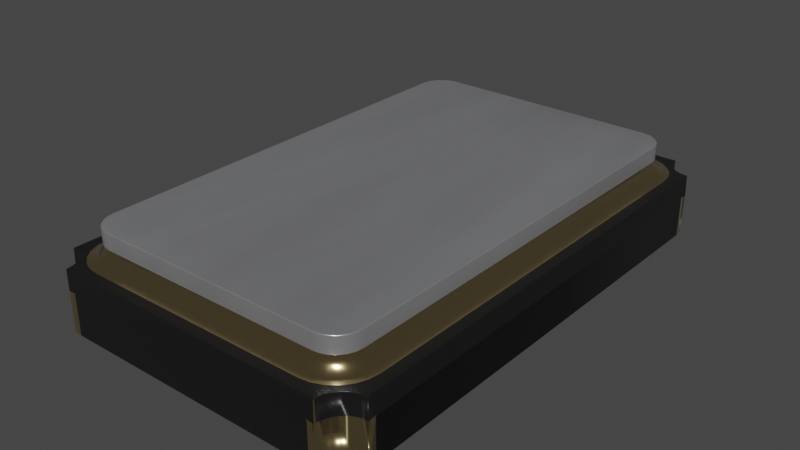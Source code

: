 # Source: XTAL_ABM3BAIG-8.000MHZ-1Z-T.blend  (saved by Blender 3.2.14; exported with 4.5.12 LTS)
import bpy
from mathutils import Matrix  # noqa: F401  (used for matrix-valued properties, if any)

bpy.ops.wm.read_factory_settings(use_empty=True)
scene = bpy.context.scene
scene.name = 'Scene'

# ---- collections
col_collection = bpy.data.collections.new('Collection'); scene.collection.children.link(col_collection)

# ---- materials (node trees are filled in below, after node groups)
mat_metal_goldpins_1 = bpy.data.materials.new('metal_goldpins_1')
mat_metal_goldpins_1.alpha_threshold = 0.0
mat_metal_goldpins_1.use_transparent_shadow = False
mat_metal_goldpins_1.preview_render_type = 'CUBE'
mat_metal_goldpins_1.diffuse_color = (0.5, 0.4018, 0.08046, 1.0)
mat_metal_goldpins_1.specular_color = (0.01, 0.05, 0.01)
mat_metal_goldpins_1.roughness = 0.5
mat_plastic_chip = bpy.data.materials.new('plastic_chip')
mat_plastic_chip.use_transparent_shadow = False
mat_plastic_chip.preview_render_type = 'CUBE'
mat_metal_pins = bpy.data.materials.new('metal_pins')
mat_metal_pins.use_transparent_shadow = False
mat_metal_pins.preview_render_type = 'CUBE'

# ---- node groups
ng_auto_smooth = bpy.data.node_groups.new('Auto Smooth', 'GeometryNodeTree')
_s = ng_auto_smooth.interface.new_socket(name='Geometry', in_out='OUTPUT', socket_type='NodeSocketGeometry')
_s = ng_auto_smooth.interface.new_socket(name='Geometry', in_out='INPUT', socket_type='NodeSocketGeometry')
_s = ng_auto_smooth.interface.new_socket(name='Angle', in_out='INPUT', socket_type='NodeSocketFloat')
_s.subtype = 'ANGLE'
_s.min_value = 0.0
_s.max_value = 3.142
ng_auto_smooth.is_modifier = True
_N = ng_auto_smooth.nodes; _L = ng_auto_smooth.links
n0 = _N.new('NodeGroupOutput'); n0.name = 'Group Output'; n0.location = (480, -100)
n1 = _N.new('NodeGroupInput'); n1.name = 'Group Input'; n1.location = (-420, -300)
n2 = _N.new('NodeGroupInput'); n2.name = 'Group Input.001'; n2.location = (-60, -100)
n3 = _N.new('GeometryNodeSetShadeSmooth'); n3.name = 'Set Shade Smooth'; n3.location = (120, -100)
n3.domain = 'EDGE'
n4 = _N.new('GeometryNodeSetShadeSmooth'); n4.name = 'Set Shade Smooth.001'; n4.location = (300, -100)
n5 = _N.new('GeometryNodeInputMeshEdgeAngle'); n5.name = 'Edge Angle'; n5.location = (-420, -220)
n6 = _N.new('GeometryNodeInputEdgeSmooth'); n6.name = 'Is Edge Smooth'; n6.location = (-60, -160)
n7 = _N.new('GeometryNodeInputShadeSmooth'); n7.name = 'Is Face Smooth'; n7.location = (-240, -340)
n8 = _N.new('FunctionNodeBooleanMath'); n8.name = 'Boolean Math'; n8.location = (-60, -220)
n9 = _N.new('FunctionNodeCompare'); n9.name = 'Compare'; n9.location = (-240, -180)
n9.operation = 'LESS_EQUAL'
_L.new(n5.outputs[0], n9.inputs[0])
_L.new(n4.outputs[0], n0.inputs[0])
_L.new(n1.outputs[1], n9.inputs[1])
_L.new(n9.outputs[0], n8.inputs[0])
_L.new(n7.outputs[0], n8.inputs[1])
_L.new(n2.outputs[0], n3.inputs[0])
_L.new(n6.outputs[0], n3.inputs[1])
_L.new(n3.outputs[0], n4.inputs[0])
_L.new(n8.outputs[0], n3.inputs[2])
n0.is_active_output = True

# ---- material node trees
mat_metal_goldpins_1.use_nodes = True; mat_metal_goldpins_1.node_tree.nodes.clear()
_N = mat_metal_goldpins_1.node_tree.nodes; _L = mat_metal_goldpins_1.node_tree.links
n0 = _N.new('ShaderNodeOutputMaterial'); n0.name = 'Material Output'; n0.location = (398, 300)
n1 = _N.new('ShaderNodeBsdfPrincipled'); n1.name = 'Principled BSDF'; n1.location = (108, 300)
n1.distribution = 'GGX'
n1.subsurface_method = 'BURLEY'
n1.inputs[1].default_value = 1.0
n1.inputs[2].default_value = 0.1841
n1.inputs[3].default_value = 1.45
n1.inputs[8].default_value = 1.0
n1.inputs[10].default_value = 0.02727
n1.inputs[13].default_value = 0.475
n1.inputs[20].default_value = 0.2891
n1.inputs[24].default_value = 0.03545
n1.inputs[27].default_value = (0.0, 0.0, 0.0, 1.0)
n1.inputs[28].default_value = 1.0
n2 = _N.new('ShaderNodeMapping'); n2.name = 'Mapping'; n2.location = (-783, 233)
n2.vector_type = 'VECTOR'
n2.inputs[3].default_value = (29.8, 40.0, 1.0)
n3 = _N.new('ShaderNodeTexCoord'); n3.name = 'Texture Coordinate'; n3.location = (-1071, 295)
n4 = _N.new('ShaderNodeTexNoise'); n4.name = 'Noise Texture'; n4.location = (-553, 188)
n4.inputs[3].default_value = 13.2
n4.inputs[4].default_value = 0.8833
n4.inputs[8].default_value = 4.0
n5 = _N.new('ShaderNodeValToRGB'); n5.name = 'ColorRamp'; n5.location = (-286, 264)
while len(n5.color_ramp.elements) > 1: n5.color_ramp.elements.remove(n5.color_ramp.elements[-1])
n5.color_ramp.elements[0].position = 0.3295; n5.color_ramp.elements[0].color = (0.9756, 0.7616, 0.4151, 1.0)
_e = n5.color_ramp.elements.new(0.8); _e.color = (0.2997, 0.2211, 0.05513, 1.0)
n6 = _N.new('ShaderNodeMix'); n6.name = 'Mix'; n6.location = (-62, 180)
n6.data_type = 'RGBA'
n6.inputs[0].default_value = 0.02727
n6.inputs[7].default_value = (0.5518, 0.2626, 0.03915, 1.0)
_L.new(n1.outputs[0], n0.inputs[0])
_L.new(n2.outputs[0], n4.inputs[0])
_L.new(n3.outputs[0], n2.inputs[0])
_L.new(n4.outputs[0], n5.inputs[0])
_L.new(n5.outputs[0], n6.inputs[6])
_L.new(n6.outputs[2], n1.inputs[0])
n0.is_active_output = True
mat_plastic_chip.use_nodes = True; mat_plastic_chip.node_tree.nodes.clear()
_N = mat_plastic_chip.node_tree.nodes; _L = mat_plastic_chip.node_tree.links
n0 = _N.new('ShaderNodeBsdfPrincipled'); n0.name = 'Principled BSDF'; n0.location = (10, 300)
n0.distribution = 'GGX'
n0.subsurface_method = 'BURLEY'
n0.inputs[0].default_value = (0.009312, 0.009312, 0.009312, 1.0)
n0.inputs[1].default_value = 0.1372
n0.inputs[2].default_value = 0.3706
n0.inputs[3].default_value = 1.45
n0.inputs[27].default_value = (0.0, 0.0, 0.0, 1.0)
n0.inputs[28].default_value = 1.0
n1 = _N.new('ShaderNodeOutputMaterial'); n1.name = 'Material Output'; n1.location = (300, 300)
n2 = _N.new('ShaderNodeTexNoise'); n2.name = 'Noise Texture'; n2.location = (-893, 54)
n2.inputs[2].default_value = 200.0
n2.inputs[3].default_value = 3.6
n2.inputs[4].default_value = 0.8375
n3 = _N.new('ShaderNodeBump'); n3.name = 'Bump'; n3.location = (-604, -53)
n3.inputs[0].default_value = 0.08
n3.inputs[1].default_value = 1.0
n3.inputs[2].default_value = 1.0
_L.new(n0.outputs[0], n1.inputs[0])
_L.new(n2.outputs[0], n3.inputs[3])
_L.new(n3.outputs[0], n0.inputs[5])
n1.is_active_output = True
mat_metal_pins.use_nodes = True; mat_metal_pins.node_tree.nodes.clear()
_N = mat_metal_pins.node_tree.nodes; _L = mat_metal_pins.node_tree.links
n0 = _N.new('ShaderNodeMapping'); n0.name = 'Mapping'; n0.location = (-1447, -91)
n0.inputs[3].default_value = (4.8, 1.2, 1.1)
n1 = _N.new('ShaderNodeBsdfPrincipled'); n1.name = 'Principled BSDF'; n1.location = (-560, 254)
n1.distribution = 'GGX'
n1.subsurface_method = 'BURLEY'
n1.inputs[1].default_value = 0.7818
n1.inputs[2].default_value = 0.2886
n1.inputs[3].default_value = 1.45
n1.inputs[13].default_value = 0.0
n1.inputs[27].default_value = (0.0, 0.0, 0.0, 1.0)
n1.inputs[28].default_value = 1.0
n2 = _N.new('ShaderNodeOutputMaterial'); n2.name = 'Material Output.002'; n2.location = (-205, 253)
n2.width = 213
n3 = _N.new('ShaderNodeTexNoise'); n3.name = 'Noise Texture.002'; n3.location = (-1228, -73)
n3.inputs[2].default_value = 0.1
n3.inputs[3].default_value = 7.0
n3.inputs[4].default_value = 0.6
n3.inputs[8].default_value = 0.4
n4 = _N.new('ShaderNodeTexCoord'); n4.name = 'Texture Coordinate'; n4.location = (-1636, -116)
n5 = _N.new('ShaderNodeMix'); n5.name = 'Mix.001'; n5.location = (-921, 45)
n5.data_type = 'RGBA'
n5.inputs[6].default_value = (0.9398, 0.9547, 1.0, 1.0)
n5.inputs[7].default_value = (0.13, 0.1259, 0.1359, 1.0)
n6 = _N.new('ShaderNodeBump'); n6.name = 'Bump.001'; n6.location = (-1001, -227)
n6.inputs[0].default_value = 0.05
n6.inputs[1].default_value = 0.01
n6.inputs[2].default_value = 1.0
_L.new(n1.outputs[0], n2.inputs[0])
_L.new(n3.outputs[0], n6.inputs[3])
_L.new(n0.outputs[0], n3.inputs[0])
_L.new(n3.outputs[0], n5.inputs[0])
_L.new(n4.outputs[3], n0.inputs[0])
_L.new(n5.outputs[2], n1.inputs[0])
_L.new(n6.outputs[0], n1.inputs[5])
n2.is_active_output = True

# ---- world
world_world = bpy.data.worlds.new('World'); scene.world = world_world
world_world.use_nodes = True; world_world.node_tree.nodes.clear()
_N = world_world.node_tree.nodes; _L = world_world.node_tree.links
n0 = _N.new('ShaderNodeOutputWorld'); n0.name = 'World Output'; n0.location = (300, 300)
n1 = _N.new('ShaderNodeBackground'); n1.name = 'Background'; n1.location = (10, 300)
n1.inputs[0].default_value = (0.05088, 0.05088, 0.05088, 1.0)
_L.new(n1.outputs[0], n0.inputs[0])
n0.is_active_output = True
world_world.color = (0.05088, 0.05088, 0.05088)
world_world.use_sun_shadow = False
world_world.sun_shadow_jitter_overblur = 0.0

# ---- meshes
me_shape_9_indexedfaceset_002 = bpy.data.meshes.new('SHAPE_9_IndexedFaceSet.002')
me_shape_9_indexedfaceset_002.from_pydata([(0.2756, 0.0, 0.4724), (0.6004, 0.0, 0.4724), (0.2756, 0.1575, 0.9547), (0.502, 0.1575, 0.9843), (0.5315, 0.0, 0.9843), (0.6299, 0.0, 0.8858), (0.6004, 0.1575, 0.8598), (0.6004, 0.1575, 0.4724), (0.5603, 0.1575, 0.9147), (0.6101, 0.1575, 0.8578), (0.5054, 0.0, 0.9547), (0.6044, 0.0, 0.8892), (0.5807, 0.0, 0.899), (0.5603, 0.0, 0.9147), (0.5447, 0.0, 0.935), (0.5348, 0.0, 0.9588), (-0.2756, 0.0, 0.9547), (-0.6004, 0.0, 0.4724), (-0.6004, 0.1575, 0.8598), (-0.6004, 0.1575, 0.4724), (-0.5603, 0.1575, 0.9147), (-0.5447, 0.0, 0.935), (-0.5603, 0.0, 0.9147), (-0.5035, 0.0, 0.9645), (-0.5024, 0.0, 0.9743), (-0.5024, 0.1575, 0.9743), (-0.5054, 0.1575, 0.9547), (-0.2756, 0.1575, 0.9547), (-0.502, 0.1575, 0.9843), (-0.2756, 0.1575, 0.4724), (-0.2756, 0.0, 0.4724), (-0.5054, 0.0, 0.9547), (-0.5315, 0.0, 0.9843), (-0.5348, 0.0, 0.9588), (-0.5807, 0.0, 0.899), (-0.6044, 0.0, 0.8892), (-0.6299, 0.0, 0.8858), (0.2756, 0.0, -0.9547), (0.5054, 0.1575, -0.9547), (0.2756, 0.0, -0.4724), (0.6004, 0.1575, -0.4724), (0.6299, 0.0, -0.8858), (0.6299, 0.0, -0.8563), (0.5348, 0.1575, -0.9588), (0.5348, 0.0, -0.9588), (0.5447, 0.0, -0.935), (0.5807, 0.0, -0.899), (0.502, 0.0, -0.9843), (0.5024, 0.0, -0.9743), (0.6299, 0.1575, -0.8858), (0.6299, 0.1575, -0.8563), (0.5054, 0.0, -0.9547), (0.5315, 0.0, -0.9843), (0.5603, 0.0, -0.9147), (0.6044, 0.0, -0.8892), (-0.5348, 0.2362, 0.9588), (-0.5807, 0.2362, 0.899), (-0.6044, 0.2362, 0.8892), (-0.5348, 0.1575, 0.9588), (-0.5447, 0.1575, 0.935), (-0.5807, 0.1575, 0.899), (-0.6044, 0.1575, 0.8892), (0.5315, 0.2362, -0.9843), (0.5348, 0.2362, -0.9588), (0.5447, 0.2362, -0.935), (0.5603, 0.2362, -0.9147), (0.6299, 0.2362, -0.8858), (0.5315, 0.1575, -0.9843), (0.5603, 0.1575, -0.9147), (-0.6044, 0.2362, -0.8892), (-0.5807, 0.2362, -0.899), (-0.5447, 0.2362, -0.935), (-0.6299, 0.0, -0.8563), (-0.5315, 0.2362, 0.9843), (-0.5315, 0.1575, 0.9843), (0.5315, 0.1575, 0.9843), (0.502, 0.0, 0.9843), (-0.502, 0.0, 0.9843), (0.5315, 0.2362, 0.9843), (0.6299, 0.2362, 0.8858), (0.6044, 0.2362, 0.8892), (0.5603, 0.2362, 0.9147), (0.6299, 0.1575, 0.8563), (0.6299, 0.0, 0.8563), (0.6299, 0.1575, 0.8858), (-0.5315, 0.2362, -0.9843), (-0.6299, 0.0, 0.8563), (-0.6101, 0.0, 0.8578), (0.5035, 0.0, 0.9645), (0.6004, 0.0, 0.8598), (0.6101, 0.0, 0.8578), (0.62, 0.0, -0.8567), (0.6004, 0.0, -0.8598), (0.6004, 0.0, -0.4724), (-0.6299, 0.2362, -0.8858), (-0.5603, 0.2362, -0.9147), (-0.5348, 0.2362, -0.9588), (-0.6299, 0.2362, 0.8858), (-0.5447, 0.2362, 0.935), (-0.5603, 0.2362, 0.9147), (0.5807, 0.2362, 0.899), (0.5447, 0.2362, 0.935), (0.5348, 0.2362, 0.9588), (0.5807, 0.2362, -0.899), (0.6044, 0.2362, -0.8892), (0.62, 0.1575, -0.8567), (0.6004, 0.1575, -0.8598), (0.6101, 0.0, -0.8578), (0.5024, 0.1575, -0.9743), (0.5035, 0.0, -0.9645), (0.2756, 0.1575, -0.9547), (0.5035, 0.1575, -0.9645), (0.502, 0.1575, -0.9843), (0.5447, 0.1575, -0.935), (0.5807, 0.1575, -0.899), (0.6044, 0.1575, -0.8892), (0.6101, 0.1575, -0.8578), (0.2756, 0.1575, -0.4724), (0.2756, 0.1575, 0.4724), (0.2756, 0.0, 0.9547), (0.5024, 0.1575, 0.9743), (0.5024, 0.0, 0.9743), (0.62, 0.0, 0.8567), (0.5054, 0.1575, 0.9547), (0.5035, 0.1575, 0.9645), (0.6044, 0.1575, 0.8892), (0.5807, 0.1575, 0.899), (0.5447, 0.1575, 0.935), (0.5348, 0.1575, 0.9588), (0.62, 0.1575, 0.8567), (-0.6299, 0.1575, 0.8563), (-0.6004, 0.0, 0.8598), (-0.62, 0.0, 0.8567), (-0.5035, 0.1575, 0.9645), (-0.6299, 0.1575, 0.8858), (-0.62, 0.1575, 0.8567), (-0.6101, 0.1575, 0.8578), (-0.2756, 0.1575, -0.5906), (-0.2756, 0.1575, -0.9547), (-0.502, 0.0, -0.9843), (-0.5035, 0.1575, -0.9645), (-0.5024, 0.0, -0.9743), (-0.5035, 0.0, -0.9645), (-0.6004, 0.0, -0.8598), (-0.62, 0.1575, -0.8567), (-0.6004, 0.1575, -0.4724), (-0.6004, 0.0, -0.4724), (-0.6004, 0.1575, -0.8598), (-0.3937, 0.1575, -0.4724), (-0.3937, 0.0, -0.4724), (-0.5315, 0.1575, -0.9843), (-0.6044, 0.1575, -0.8892), (-0.5807, 0.1575, -0.899), (-0.5603, 0.1575, -0.9147), (-0.5447, 0.1575, -0.935), (-0.6101, 0.1575, -0.8578), (0.5906, 0.2362, -0.7874), (0.4331, 0.2362, -0.9449), (0.4738, 0.2362, -0.9395), (0.5118, 0.2362, -0.9238), (0.5444, 0.2362, -0.8988), (-0.5906, 0.2362, -0.7874), (-0.5444, 0.2362, -0.8988), (-0.4738, 0.2362, -0.9395), (-0.5906, 0.2362, 0.7874), (-0.4738, 0.2362, 0.9395), (-0.5444, 0.2362, 0.8988), (0.5695, 0.2362, 0.8661), (0.5118, 0.2362, 0.9238), (0.4738, 0.2362, 0.9395), (-0.5315, 0.2362, 0.7874), (-0.5183, 0.2362, -0.8366), (0.5315, 0.2362, -0.7874), (0.5315, 0.2362, 0.7874), (0.4585, 0.2362, 0.8825), (0.5183, 0.2362, 0.8366), (0.5281, 0.2362, 0.8129), (-0.4331, 0.2953, -0.8858), (-0.4585, 0.2953, -0.8825), (-0.5183, 0.2953, -0.8366), (-0.5394, 0.2657, -0.7874), (-0.5852, 0.2362, -0.8282), (-0.5695, 0.2362, -0.8661), (-0.5118, 0.2362, -0.9238), (-0.4331, 0.28, -0.8878), (-0.4331, 0.2382, -0.9296), (-0.4591, 0.28, -0.8844), (-0.463, 0.2535, -0.8992), (-0.4833, 0.28, -0.8744), (-0.4662, 0.2441, -0.911), (-0.4699, 0.2382, -0.9248), (-0.4909, 0.2535, -0.8876), (-0.5041, 0.28, -0.8584), (-0.497, 0.2441, -0.8982), (-0.5042, 0.2382, -0.9105), (-0.5149, 0.2535, -0.8692), (-0.5201, 0.28, -0.8376), (-0.5235, 0.2441, -0.8779), (-0.5336, 0.2382, -0.8879), (-0.5333, 0.2535, -0.8453), (-0.5301, 0.28, -0.8134), (-0.5439, 0.2441, -0.8514), (-0.5562, 0.2382, -0.8585), (-0.5448, 0.2535, -0.8174), (-0.5567, 0.2441, -0.8205), (-0.5704, 0.2382, -0.8242), (-0.4331, 0.2657, -0.8937), (-0.4331, 0.2535, -0.9031), (-0.4331, 0.2441, -0.9154), (-0.4331, 0.2362, -0.9449), (0.4331, 0.28, -0.8878), (0.4331, 0.2657, -0.8937), (0.4331, 0.2382, -0.9296), (-0.5753, 0.2382, -0.7874), (-0.561, 0.2441, -0.7874), (-0.5488, 0.2535, -0.7874), (-0.5335, 0.28, -0.7874), (-0.5118, 0.2362, 0.9238), (-0.5695, 0.2362, 0.8661), (-0.5852, 0.2362, 0.8282), (-0.5753, 0.2382, 0.7874), (-0.561, 0.2441, 0.7874), (-0.5488, 0.2535, 0.7874), (-0.5394, 0.2657, 0.7874), (-0.5335, 0.28, 0.7874), (-0.5183, 0.2953, 0.8366), (-0.4823, 0.2953, 0.8726), (-0.4585, 0.2953, 0.8825), (-0.4331, 0.2382, 0.9296), (-0.4331, 0.2657, 0.8937), (-0.4331, 0.28, 0.8878), (-0.5301, 0.28, 0.8134), (-0.5448, 0.2535, 0.8174), (-0.5201, 0.28, 0.8376), (-0.5704, 0.2382, 0.8242), (-0.5333, 0.2535, 0.8453), (-0.5041, 0.28, 0.8584), (-0.5562, 0.2382, 0.8585), (-0.5149, 0.2535, 0.8692), (-0.4833, 0.28, 0.8744), (-0.5336, 0.2382, 0.8879), (-0.4909, 0.2535, 0.8876), (-0.4591, 0.28, 0.8844), (-0.5042, 0.2382, 0.9105), (-0.463, 0.2535, 0.8992), (-0.4699, 0.2382, 0.9248), (0.5281, 0.2953, -0.8129), (0.5027, 0.2953, -0.857), (0.4823, 0.2953, -0.8726), (0.4585, 0.2953, -0.8825), (0.4331, 0.2535, -0.9031), (0.4331, 0.2441, -0.9154), (0.5695, 0.2362, -0.8661), (0.5852, 0.2362, -0.8282), (0.5335, 0.28, -0.7874), (0.5394, 0.2657, -0.7874), (0.561, 0.2441, -0.7874), (0.5301, 0.28, -0.8134), (0.5358, 0.2657, -0.8149), (0.5201, 0.28, -0.8376), (0.5567, 0.2441, -0.8205), (0.5252, 0.2657, -0.8406), (0.5704, 0.2382, -0.8242), (0.5041, 0.28, -0.8584), (0.5439, 0.2441, -0.8514), (0.5083, 0.2657, -0.8626), (0.5562, 0.2382, -0.8585), (0.4833, 0.28, -0.8744), (0.5235, 0.2441, -0.8779), (0.4862, 0.2657, -0.8795), (0.5336, 0.2382, -0.8879), (0.4591, 0.28, -0.8844), (0.497, 0.2441, -0.8982), (0.4606, 0.2657, -0.8901), (0.5042, 0.2382, -0.9105), (0.4662, 0.2441, -0.911), (0.4699, 0.2382, -0.9248), (0.4331, 0.2362, 0.9449), (-0.4331, 0.2362, 0.9449), (-0.4331, 0.2441, 0.9154), (-0.4331, 0.2535, 0.9031), (0.4331, 0.2382, 0.9296), (0.4331, 0.2441, 0.9154), (0.5315, 0.2953, -0.7874), (0.5488, 0.2535, -0.7874), (0.5753, 0.2382, -0.7874), (0.5394, 0.2657, 0.7874), (0.5488, 0.2535, 0.7874), (0.561, 0.2441, 0.7874), (0.4585, 0.2953, 0.8825), (0.5027, 0.2953, 0.857), (0.5335, 0.28, 0.7874), (0.5753, 0.2382, 0.7874), (0.5906, 0.2362, 0.7874), (0.5852, 0.2362, 0.8282), (0.5444, 0.2362, 0.8988), (0.4331, 0.2535, 0.9031), (0.4331, 0.2657, 0.8937), (0.4331, 0.28, 0.8878), (0.4591, 0.28, 0.8844), (0.4606, 0.2657, 0.8901), (0.4833, 0.28, 0.8744), (0.4662, 0.2441, 0.911), (0.4862, 0.2657, 0.8795), (0.4699, 0.2382, 0.9248), (0.5041, 0.28, 0.8584), (0.497, 0.2441, 0.8982), (0.5083, 0.2657, 0.8626), (0.5042, 0.2382, 0.9105), (0.5201, 0.28, 0.8376), (0.5235, 0.2441, 0.8779), (0.5252, 0.2657, 0.8406), (0.5336, 0.2382, 0.8879), (0.5301, 0.28, 0.8134), (0.5439, 0.2441, 0.8514), (0.5358, 0.2657, 0.8149), (0.5562, 0.2382, 0.8585), (0.5567, 0.2441, 0.8205), (0.5704, 0.2382, 0.8242), (0.4331, 0.2953, 0.8858), (0.4823, 0.2953, 0.8726), (0.5183, 0.2953, 0.8366), (0.5281, 0.2953, 0.8129), (0.5315, 0.2953, 0.7874), (-0.4331, 0.2362, 0.8858), (0.5183, 0.2953, -0.8366), (-0.5315, 0.2953, 0.7874), (-0.5281, 0.2953, 0.8129), (-0.5027, 0.2953, 0.857), (-0.4331, 0.2953, 0.8858), (0.4331, 0.2953, -0.8858), (-0.4823, 0.2953, -0.8726), (-0.5027, 0.2953, -0.857), (-0.5281, 0.2953, -0.8129), (-0.5315, 0.2953, -0.7874), (-0.4585, 0.2362, -0.8825), (-0.4823, 0.2362, -0.8726), (-0.5027, 0.2362, -0.857), (0.4585, 0.3543, 0.8825), (0.4823, 0.3543, 0.8726), (0.5027, 0.3543, 0.857), (0.5183, 0.3543, 0.8366), (0.5315, 0.3543, 0.7874), (0.4331, 0.2362, 0.8858), (-0.5315, 0.3543, 0.7874), (-0.5183, 0.3543, 0.8366), (-0.5027, 0.3543, 0.857), (-0.4823, 0.3543, 0.8726), (-0.4585, 0.3543, 0.8825), (-0.5281, 0.2362, 0.8129), (-0.4585, 0.2362, 0.8825), (-0.5315, 0.2362, -0.7874), (-0.4585, 0.3543, -0.8825), (-0.4823, 0.3543, -0.8726), (-0.5027, 0.3543, -0.857), (-0.5281, 0.3543, -0.8129), (-0.4331, 0.3543, -0.8858), (-0.4331, 0.2362, -0.8858), (0.5315, 0.3543, -0.7874), (0.5183, 0.2362, -0.8366), (0.5281, 0.2362, -0.8129), (0.5027, 0.2362, -0.857), (0.4823, 0.2362, -0.8726), (0.4585, 0.2362, -0.8825), (0.4331, 0.2362, -0.8858), (-0.5281, 0.2362, -0.8129), (-0.5183, 0.2362, 0.8366), (-0.5027, 0.2362, 0.857), (-0.4823, 0.2362, 0.8726), (0.4823, 0.2362, 0.8726), (0.5027, 0.2362, 0.857), (0.4331, 0.3543, 0.8858), (0.5281, 0.3543, 0.8129), (0.5281, 0.3543, -0.8129), (0.5183, 0.3543, -0.8366), (0.5027, 0.3543, -0.857), (0.4823, 0.3543, -0.8726), (0.4585, 0.3543, -0.8825), (0.4331, 0.3543, -0.8858), (-0.5183, 0.3543, -0.8366), (-0.5315, 0.3543, -0.7874), (-0.5281, 0.3543, 0.8129), (-0.4331, 0.3543, 0.8858), (-0.2756, 0.0, -0.5906), (-0.2756, 0.0, -0.9547), (-0.5054, 0.0, -0.9547), (-0.5024, 0.1575, -0.9743), (-0.5054, 0.1575, -0.9547), (-0.5315, 0.0, -0.9843), (-0.502, 0.1575, -0.9843), (-0.6299, 0.1575, -0.8858), (-0.5348, 0.1575, -0.9588), (-0.6299, 0.0, -0.8858), (-0.5447, 0.0, -0.935), (-0.5348, 0.0, -0.9588), (-0.6101, 0.0, -0.8578), (-0.6299, 0.1575, -0.8563), (-0.6044, 0.0, -0.8892), (-0.5807, 0.0, -0.899), (-0.5603, 0.0, -0.9147), (-0.62, 0.0, -0.8567)], [], [(118, 0, 1), (118, 1, 7), (2, 119, 0), (2, 0, 118), (123, 10, 119), (123, 119, 2), (121, 3, 76), (121, 120, 3), (88, 124, 120), (88, 120, 121), (10, 123, 124), (10, 124, 88), (75, 4, 76), (75, 76, 3), (15, 4, 75), (15, 75, 128), (14, 128, 127), (14, 15, 128), (13, 127, 8), (13, 14, 127), (12, 8, 126), (12, 13, 8), (11, 126, 125), (11, 12, 126), (5, 125, 84), (5, 11, 125), (82, 83, 5), (82, 5, 84), (90, 6, 89), (90, 9, 6), (122, 129, 9), (122, 9, 90), (83, 82, 129), (83, 129, 122), (7, 1, 89), (7, 89, 6), (84, 9, 129), (84, 129, 82), (6, 118, 7), (125, 6, 9), (125, 9, 84), (126, 6, 125), (8, 6, 126), (123, 8, 127), (123, 6, 8), (124, 128, 75), (120, 124, 75), (3, 120, 75), (2, 118, 6), (2, 6, 123), (5, 122, 90), (5, 83, 122), (89, 1, 0), (11, 90, 89), (11, 5, 90), (12, 11, 89), (13, 12, 89), (10, 14, 13), (10, 15, 14), (10, 13, 89), (88, 4, 15), (88, 15, 10), (121, 4, 88), (76, 4, 121), (119, 89, 0), (119, 10, 89), (29, 30, 16), (29, 16, 27), (19, 17, 30), (19, 30, 29), (18, 131, 17), (18, 17, 19), (132, 130, 86), (132, 135, 130), (87, 136, 135), (87, 135, 132), (131, 18, 136), (131, 136, 87), (134, 36, 86), (134, 86, 130), (35, 36, 134), (35, 134, 61), (34, 61, 60), (34, 35, 61), (22, 60, 20), (22, 34, 60), (21, 20, 59), (21, 22, 20), (33, 59, 58), (33, 21, 59), (32, 58, 74), (32, 33, 58), (28, 77, 32), (28, 32, 74), (23, 26, 31), (23, 133, 26), (24, 25, 133), (24, 133, 23), (77, 28, 25), (77, 25, 24), (27, 16, 31), (27, 31, 26), (134, 130, 135), (18, 19, 29), (61, 136, 18), (61, 134, 136), (60, 61, 18), (20, 60, 18), (26, 58, 59), (26, 59, 20), (26, 20, 18), (133, 74, 58), (133, 58, 26), (25, 74, 133), (28, 74, 25), (27, 18, 29), (27, 26, 18), (36, 132, 86), (36, 87, 132), (131, 30, 17), (35, 131, 87), (35, 87, 36), (34, 131, 35), (22, 131, 34), (31, 21, 33), (31, 22, 21), (31, 131, 22), (23, 33, 32), (23, 31, 33), (24, 23, 32), (77, 24, 32), (16, 30, 131), (16, 131, 31), (110, 37, 51), (110, 51, 38), (117, 39, 37), (117, 37, 110), (40, 93, 39), (40, 39, 117), (106, 92, 93), (106, 93, 40), (91, 50, 42), (91, 105, 50), (107, 116, 105), (107, 105, 91), (92, 106, 116), (92, 116, 107), (49, 41, 42), (49, 42, 50), (54, 41, 49), (54, 49, 115), (46, 115, 114), (46, 54, 115), (53, 114, 68), (53, 46, 114), (45, 68, 113), (45, 53, 68), (44, 113, 43), (44, 45, 113), (52, 43, 67), (52, 44, 43), (112, 47, 52), (112, 52, 67), (109, 38, 51), (109, 111, 38), (48, 108, 111), (48, 111, 109), (47, 112, 108), (47, 108, 48), (67, 111, 108), (67, 108, 112), (43, 38, 111), (43, 111, 67), (113, 38, 43), (68, 38, 113), (106, 68, 114), (106, 114, 115), (106, 110, 38), (106, 38, 68), (116, 115, 49), (116, 106, 115), (105, 116, 49), (50, 105, 49), (117, 110, 106), (40, 117, 106), (52, 48, 109), (52, 47, 48), (44, 109, 51), (44, 52, 109), (45, 44, 51), (53, 45, 51), (92, 51, 37), (92, 46, 53), (92, 54, 46), (92, 53, 51), (107, 41, 54), (107, 54, 92), (91, 41, 107), (42, 41, 91), (39, 92, 37), (93, 92, 39), (61, 97, 57), (61, 134, 97), (60, 57, 56), (60, 61, 57), (20, 56, 99), (20, 60, 56), (59, 99, 98), (59, 20, 99), (58, 98, 55), (58, 59, 98), (74, 55, 73), (74, 58, 55), (115, 66, 104), (115, 49, 66), (114, 104, 103), (114, 115, 104), (68, 103, 65), (68, 114, 103), (113, 65, 64), (113, 68, 65), (43, 64, 63), (43, 113, 64), (67, 63, 62), (67, 43, 63), (150, 85, 96), (391, 96, 71), (391, 150, 96), (154, 71, 95), (154, 391, 71), (153, 95, 70), (153, 154, 95), (152, 70, 69), (152, 153, 70), (151, 69, 94), (151, 152, 69), (390, 151, 94), (97, 134, 130), (396, 130, 86), (396, 86, 72), (94, 396, 390), (94, 97, 130), (94, 130, 396), (78, 75, 3), (28, 3, 76), (28, 76, 77), (28, 78, 3), (73, 28, 74), (73, 78, 28), (128, 75, 78), (128, 78, 102), (127, 102, 101), (127, 128, 102), (8, 101, 81), (8, 127, 101), (126, 81, 100), (126, 8, 81), (125, 100, 80), (125, 126, 100), (84, 80, 79), (84, 125, 80), (79, 82, 84), (50, 83, 82), (50, 42, 83), (66, 49, 50), (66, 82, 79), (66, 50, 82), (62, 112, 67), (389, 47, 112), (389, 139, 47), (85, 150, 389), (85, 112, 62), (85, 389, 112), (37, 51, 109), (37, 109, 48), (37, 48, 47), (93, 42, 91), (93, 91, 107), (93, 107, 92), (139, 37, 47), (139, 384, 37), (141, 384, 139), (142, 384, 141), (385, 384, 142), (383, 39, 37), (383, 37, 384), (149, 39, 383), (146, 143, 395), (146, 395, 400), (146, 400, 72), (0, 93, 39), (0, 1, 93), (122, 83, 1), (90, 122, 1), (89, 90, 1), (119, 76, 121), (119, 121, 88), (119, 88, 10), (30, 39, 149), (30, 0, 39), (17, 149, 146), (17, 30, 149), (16, 0, 30), (16, 119, 0), (87, 131, 17), (23, 16, 31), (24, 16, 23), (132, 87, 17), (77, 16, 24), (86, 132, 17), (72, 86, 146), (146, 86, 17), (77, 76, 16), (16, 76, 119), (83, 42, 1), (1, 42, 93), (96, 62, 63), (96, 85, 62), (71, 63, 64), (71, 96, 63), (95, 64, 65), (95, 71, 64), (70, 65, 103), (70, 95, 65), (80, 66, 79), (80, 104, 66), (100, 103, 104), (100, 104, 80), (98, 81, 101), (98, 99, 81), (56, 100, 81), (56, 70, 103), (56, 103, 100), (56, 81, 99), (55, 101, 102), (55, 98, 101), (57, 69, 70), (57, 70, 56), (97, 94, 69), (97, 69, 57), (73, 102, 78), (73, 55, 102), (123, 127, 128), (124, 123, 128), (134, 135, 136), (137, 149, 148), (137, 383, 149), (138, 383, 137), (138, 384, 383), (387, 384, 138), (387, 385, 384), (141, 389, 139), (141, 386, 389), (142, 140, 386), (142, 386, 141), (385, 387, 140), (385, 140, 142), (395, 147, 143), (395, 155, 147), (400, 144, 155), (400, 155, 395), (72, 396, 144), (72, 144, 400), (145, 143, 147), (145, 146, 143), (148, 146, 145), (148, 149, 146), (150, 389, 386), (150, 386, 140), (391, 140, 387), (391, 150, 140), (154, 391, 387), (153, 154, 387), (137, 387, 138), (137, 153, 387), (147, 151, 152), (147, 152, 153), (147, 153, 137), (155, 390, 151), (155, 151, 147), (144, 390, 155), (396, 390, 144), (148, 147, 137), (145, 147, 148), (359, 252, 160), (359, 160, 361), (362, 160, 159), (362, 361, 160), (360, 253, 252), (360, 156, 253), (360, 252, 359), (363, 159, 158), (363, 362, 159), (364, 158, 157), (364, 363, 158), (172, 156, 360), (209, 364, 157), (357, 364, 209), (335, 209, 163), (335, 357, 209), (336, 163, 183), (336, 335, 163), (337, 183, 162), (337, 336, 183), (182, 337, 162), (182, 171, 337), (365, 171, 182), (181, 365, 182), (181, 351, 365), (161, 351, 181), (293, 156, 172), (173, 293, 172), (176, 293, 173), (176, 294, 293), (175, 294, 176), (175, 167, 294), (370, 167, 175), (295, 167, 370), (168, 295, 370), (168, 370, 369), (169, 168, 369), (169, 174, 343), (169, 369, 174), (277, 169, 343), (170, 351, 161), (278, 324, 350), (278, 277, 343), (278, 343, 324), (164, 170, 161), (165, 278, 350), (219, 349, 170), (219, 170, 164), (217, 350, 368), (217, 165, 350), (218, 366, 349), (218, 349, 219), (166, 367, 366), (166, 368, 367), (166, 217, 368), (166, 366, 218), (178, 184, 177), (186, 206, 184), (186, 184, 178), (187, 207, 206), (187, 206, 186), (188, 178, 331), (188, 186, 178), (189, 208, 207), (189, 207, 187), (190, 163, 209), (190, 185, 208), (190, 209, 185), (190, 208, 189), (191, 186, 188), (191, 187, 186), (192, 331, 332), (192, 188, 331), (193, 187, 191), (193, 189, 187), (194, 183, 163), (194, 163, 190), (194, 189, 193), (194, 190, 189), (195, 188, 192), (195, 191, 188), (196, 332, 179), (196, 192, 332), (197, 193, 191), (197, 191, 195), (198, 162, 183), (198, 194, 193), (198, 193, 197), (198, 183, 194), (199, 195, 192), (199, 192, 196), (200, 179, 333), (200, 333, 334), (200, 216, 180), (200, 334, 216), (200, 196, 179), (201, 195, 199), (201, 197, 195), (202, 182, 162), (202, 162, 198), (202, 198, 197), (202, 197, 201), (203, 180, 215), (203, 200, 180), (203, 199, 196), (203, 196, 200), (204, 215, 214), (204, 203, 215), (204, 201, 199), (204, 199, 203), (205, 201, 204), (205, 213, 161), (205, 214, 213), (205, 161, 181), (205, 181, 182), (205, 204, 214), (205, 182, 202), (205, 202, 201), (185, 209, 157), (185, 157, 212), (208, 212, 251), (208, 185, 212), (207, 251, 250), (207, 208, 251), (206, 250, 211), (206, 207, 250), (184, 211, 210), (184, 206, 211), (177, 210, 330), (177, 184, 210), (220, 164, 161), (220, 161, 213), (221, 213, 214), (221, 220, 213), (222, 214, 215), (222, 221, 214), (223, 215, 180), (223, 222, 215), (224, 180, 216), (224, 223, 180), (326, 216, 334), (326, 224, 216), (278, 165, 228), (231, 223, 224), (231, 224, 326), (231, 326, 327), (232, 221, 222), (232, 222, 223), (232, 223, 231), (233, 327, 225), (233, 231, 327), (234, 219, 164), (234, 164, 220), (234, 220, 221), (234, 221, 232), (235, 231, 233), (235, 232, 231), (236, 225, 328), (236, 233, 225), (237, 218, 219), (237, 234, 232), (237, 219, 234), (237, 232, 235), (238, 233, 236), (238, 235, 233), (239, 328, 226), (239, 236, 328), (240, 166, 218), (240, 235, 238), (240, 237, 235), (240, 218, 237), (241, 238, 236), (241, 236, 239), (242, 226, 227), (242, 227, 329), (242, 230, 229), (242, 329, 230), (242, 239, 226), (243, 217, 166), (243, 240, 238), (243, 166, 240), (243, 238, 241), (244, 280, 279), (244, 229, 280), (244, 242, 229), (244, 241, 239), (244, 239, 242), (245, 165, 217), (245, 279, 228), (245, 217, 243), (245, 228, 165), (245, 244, 279), (245, 243, 241), (245, 241, 244), (257, 283, 246), (257, 254, 283), (258, 255, 254), (258, 284, 255), (258, 254, 257), (259, 246, 325), (259, 257, 246), (260, 256, 284), (260, 284, 258), (261, 257, 259), (261, 258, 257), (262, 253, 156), (262, 285, 256), (262, 156, 285), (262, 256, 260), (263, 325, 247), (263, 259, 325), (264, 258, 261), (264, 260, 258), (265, 259, 263), (265, 261, 259), (266, 252, 253), (266, 260, 264), (266, 262, 260), (266, 253, 262), (267, 247, 248), (267, 263, 247), (268, 264, 261), (268, 261, 265), (269, 265, 263), (269, 263, 267), (270, 160, 252), (270, 266, 264), (270, 264, 268), (270, 252, 266), (271, 248, 249), (271, 249, 330), (271, 330, 210), (271, 267, 248), (272, 265, 269), (272, 268, 265), (273, 210, 211), (273, 211, 250), (273, 271, 210), (273, 269, 267), (273, 267, 271), (274, 159, 160), (274, 160, 270), (274, 270, 268), (274, 268, 272), (275, 250, 251), (275, 273, 250), (275, 272, 269), (275, 269, 273), (276, 272, 275), (276, 251, 212), (276, 212, 157), (276, 157, 158), (276, 158, 159), (276, 275, 251), (276, 159, 274), (276, 274, 272), (277, 278, 228), (281, 228, 279), (281, 277, 228), (282, 279, 280), (282, 281, 279), (296, 280, 229), (296, 282, 280), (297, 229, 230), (297, 296, 229), (298, 230, 329), (298, 297, 230), (319, 298, 329), (285, 156, 293), (285, 293, 292), (256, 288, 287), (256, 292, 288), (256, 285, 292), (284, 287, 286), (284, 256, 287), (255, 286, 291), (255, 284, 286), (254, 255, 291), (283, 291, 323), (283, 254, 291), (299, 319, 289), (299, 298, 319), (300, 296, 297), (300, 297, 298), (300, 298, 299), (301, 289, 320), (301, 299, 289), (302, 281, 282), (302, 282, 296), (302, 296, 300), (303, 299, 301), (303, 300, 299), (304, 169, 277), (304, 277, 281), (304, 281, 302), (305, 320, 290), (305, 301, 320), (306, 302, 300), (306, 300, 303), (307, 303, 301), (307, 301, 305), (308, 168, 169), (308, 302, 306), (308, 304, 302), (308, 169, 304), (309, 290, 321), (309, 305, 290), (310, 306, 303), (310, 303, 307), (311, 307, 305), (311, 305, 309), (312, 295, 168), (312, 308, 306), (312, 306, 310), (312, 168, 308), (313, 321, 322), (313, 322, 323), (313, 323, 291), (313, 309, 321), (314, 307, 311), (314, 310, 307), (315, 291, 286), (315, 286, 287), (315, 313, 291), (315, 311, 309), (315, 309, 313), (316, 167, 295), (316, 295, 312), (316, 312, 310), (316, 310, 314), (317, 287, 288), (317, 315, 287), (317, 314, 311), (317, 311, 315), (318, 288, 292), (318, 292, 293), (318, 293, 294), (318, 294, 167), (318, 317, 288), (318, 167, 316), (318, 316, 314), (318, 314, 317), (319, 343, 174), (289, 319, 174), (320, 174, 369), (320, 289, 174), (290, 369, 370), (290, 320, 369), (321, 370, 175), (321, 290, 370), (322, 175, 176), (322, 321, 175), (323, 176, 173), (323, 322, 176), (283, 323, 173), (283, 173, 172), (319, 329, 324), (319, 324, 343), (246, 283, 172), (246, 172, 360), (325, 360, 359), (325, 246, 360), (247, 359, 361), (247, 325, 359), (248, 361, 362), (248, 247, 361), (249, 362, 363), (249, 248, 362), (330, 363, 364), (330, 249, 363), (326, 170, 349), (327, 326, 349), (225, 349, 366), (225, 327, 349), (328, 366, 367), (328, 225, 366), (226, 367, 368), (226, 328, 367), (227, 368, 350), (227, 226, 368), (329, 350, 324), (329, 227, 350), (326, 334, 351), (326, 351, 170), (177, 330, 364), (177, 364, 357), (178, 177, 357), (178, 357, 335), (331, 335, 336), (331, 178, 335), (332, 336, 337), (332, 331, 336), (179, 337, 171), (179, 332, 337), (333, 171, 365), (333, 179, 171), (334, 365, 351), (334, 333, 365), (338, 343, 371), (338, 174, 343), (339, 369, 174), (339, 174, 338), (340, 370, 369), (340, 369, 339), (341, 175, 370), (341, 370, 340), (372, 176, 175), (372, 175, 341), (342, 173, 176), (342, 176, 372), (371, 324, 382), (371, 343, 324), (381, 170, 344), (381, 349, 170), (345, 366, 349), (345, 349, 381), (346, 367, 366), (346, 366, 345), (347, 368, 367), (347, 367, 346), (348, 350, 368), (348, 368, 347), (382, 324, 350), (382, 350, 348), (344, 351, 380), (344, 170, 351), (352, 357, 356), (352, 335, 357), (353, 336, 335), (353, 335, 352), (354, 337, 336), (354, 336, 353), (379, 171, 337), (379, 337, 354), (355, 365, 171), (355, 171, 379), (380, 351, 365), (380, 365, 355), (356, 364, 378), (356, 357, 364), (373, 172, 358), (373, 360, 172), (374, 359, 360), (374, 360, 373), (375, 361, 359), (375, 359, 374), (376, 362, 361), (376, 361, 375), (377, 363, 362), (377, 362, 376), (378, 364, 363), (378, 363, 377), (358, 173, 342), (358, 172, 173), (172, 359, 360), (172, 361, 359), (364, 362, 361), (364, 363, 362), (364, 361, 172), (336, 335, 357), (365, 337, 336), (365, 171, 337), (351, 357, 364), (351, 364, 172), (351, 336, 357), (351, 365, 336), (343, 369, 174), (343, 370, 369), (343, 175, 370), (343, 176, 175), (343, 173, 176), (170, 172, 173), (170, 351, 172), (170, 173, 343), (324, 170, 343), (366, 349, 170), (367, 350, 368), (367, 324, 350), (367, 170, 324), (367, 366, 170), (358, 374, 373), (358, 375, 374), (378, 376, 375), (378, 377, 376), (378, 375, 358), (353, 352, 356), (355, 354, 353), (355, 379, 354), (380, 356, 378), (380, 378, 358), (380, 353, 356), (380, 355, 353), (342, 380, 358), (341, 342, 372), (338, 340, 339), (338, 341, 340), (371, 342, 341), (371, 341, 338), (344, 380, 342), (382, 342, 371), (382, 344, 342), (345, 381, 344), (346, 348, 347), (346, 382, 348), (346, 344, 382), (346, 345, 344), (150, 388, 139), (150, 139, 389), (394, 388, 150), (394, 150, 391), (393, 391, 154), (393, 394, 391), (399, 154, 153), (399, 393, 154), (398, 153, 152), (398, 399, 153), (397, 152, 151), (397, 398, 152), (392, 151, 390), (392, 397, 151), (396, 72, 392), (396, 392, 390), (388, 141, 139), (388, 142, 141), (394, 385, 142), (394, 142, 388), (393, 385, 394), (399, 385, 393), (383, 384, 385), (383, 385, 399), (143, 398, 397), (143, 399, 398), (143, 383, 399), (395, 397, 392), (395, 143, 397), (400, 395, 392), (72, 400, 392), (149, 383, 143), (146, 149, 143)])
me_shape_9_indexedfaceset_002.polygons.foreach_set('use_smooth', [True] * 923)
me_shape_9_indexedfaceset_002.polygons.foreach_set('material_index', [0, 0, 0, 0, 0, 0, 0, 0, 0, 0, 0, 0, 0, 0, 0, 0, 0, 0, 0, 0, 0, 0, 0, 0, 0, 0, 0, 0, 0, 0, 0, 0, 0, 0, 0, 0, 0, 0, 0, 0, 0, 0, 0, 0, 0, 0, 0, 0, 0, 0, 0, 0, 0, 0, 0, 0, 0, 0, 0, 0, 0, 0, 0, 0, 0, 0, 0, 0, 0, 0, 0, 0, 0, 0, 0, 0, 0, 0, 0, 0, 0, 0, 0, 0, 0, 0, 0, 0, 0, 0, 0, 0, 0, 0, 0, 0, 0, 0, 0, 0, 0, 0, 0, 0, 0, 0, 0, 0, 0, 0, 0, 0, 0, 0, 0, 0, 0, 0, 0, 0, 0, 0, 0, 0, 0, 0, 0, 0, 0, 0, 0, 0, 0, 0, 0, 0, 0, 0, 0, 0, 0, 0, 0, 0, 0, 0, 0, 0, 0, 0, 0, 0, 0, 0, 0, 0, 0, 0, 0, 0, 0, 0, 0, 0, 0, 0, 0, 0, 0, 0, 0, 0, 0, 0, 0, 0, 0, 0, 0, 0, 0, 0, 0, 0, 0, 0, 0, 0, 0, 0, 0, 0, 0, 0, 0, 0, 0, 0, 0, 0, 0, 1, 1, 1, 1, 1, 1, 1, 1, 1, 1, 1, 1, 1, 1, 1, 1, 1, 1, 1, 1, 1, 1, 1, 1, 1, 1, 1, 1, 1, 1, 1, 1, 1, 1, 1, 1, 1, 1, 1, 1, 1, 1, 1, 1, 1, 1, 1, 1, 1, 1, 1, 1, 1, 1, 1, 1, 1, 1, 1, 1, 1, 1, 1, 1, 1, 1, 1, 1, 1, 1, 1, 1, 1, 1, 1, 1, 1, 1, 1, 1, 1, 1, 1, 1, 1, 1, 1, 1, 1, 1, 1, 1, 1, 1, 1, 1, 1, 1, 1, 1, 1, 1, 1, 1, 1, 1, 1, 1, 1, 1, 1, 1, 1, 1, 1, 1, 1, 1, 1, 1, 1, 1, 1, 1, 1, 1, 1, 1, 1, 1, 1, 1, 1, 1, 1, 1, 1, 1, 1, 1, 1, 1, 1, 1, 1, 1, 1, 1, 1, 1, 1, 1, 1, 1, 1, 1, 1, 1, 1, 1, 1, 1, 1, 1, 1, 1, 1, 1, 1, 1, 1, 1, 1, 1, 1, 1, 1, 1, 1, 1, 1, 1, 1, 0, 0, 0, 0, 0, 0, 0, 0, 0, 0, 0, 0, 0, 0, 0, 0, 0, 0, 0, 0, 0, 0, 0, 0, 0, 0, 0, 0, 0, 0, 0, 0, 0, 0, 0, 0, 0, 0, 0, 0, 0, 0, 0, 0, 0, 0, 0, 0, 0, 0, 0, 0, 0, 0, 0, 0, 0, 0, 0, 0, 0, 0, 0, 0, 0, 0, 0, 0, 0, 0, 0, 0, 0, 0, 0, 0, 0, 0, 0, 0, 0, 0, 0, 0, 0, 0, 0, 0, 0, 0, 0, 0, 0, 0, 0, 0, 0, 0, 0, 0, 0, 0, 0, 0, 0, 0, 0, 0, 0, 0, 0, 0, 0, 0, 0, 0, 0, 0, 0, 0, 0, 0, 0, 0, 0, 0, 0, 0, 0, 0, 0, 0, 0, 0, 0, 0, 0, 0, 0, 0, 0, 0, 0, 0, 0, 0, 0, 0, 0, 0, 0, 0, 0, 0, 0, 0, 0, 0, 0, 0, 0, 0, 0, 0, 0, 0, 0, 0, 0, 0, 0, 0, 0, 0, 0, 0, 0, 0, 0, 0, 0, 0, 0, 0, 0, 0, 0, 0, 0, 0, 0, 0, 0, 0, 0, 0, 0, 0, 0, 0, 0, 0, 0, 0, 0, 0, 0, 0, 0, 0, 0, 0, 0, 0, 0, 0, 0, 0, 0, 0, 0, 0, 0, 0, 0, 0, 0, 0, 0, 0, 0, 0, 0, 0, 0, 0, 0, 0, 0, 0, 0, 0, 0, 0, 0, 0, 0, 0, 0, 0, 0, 0, 0, 0, 0, 0, 0, 0, 0, 0, 0, 0, 0, 0, 0, 0, 0, 0, 0, 0, 0, 0, 0, 0, 0, 0, 0, 0, 0, 0, 0, 0, 0, 0, 0, 0, 0, 0, 0, 0, 0, 0, 0, 0, 0, 0, 0, 0, 0, 0, 0, 0, 0, 0, 0, 0, 0, 0, 0, 0, 0, 0, 0, 0, 0, 0, 0, 0, 0, 0, 0, 0, 0, 0, 0, 0, 0, 0, 0, 0, 0, 0, 0, 0, 0, 0, 0, 0, 0, 0, 0, 0, 0, 0, 0, 0, 0, 0, 0, 0, 0, 0, 0, 0, 0, 0, 0, 0, 0, 0, 0, 0, 0, 0, 0, 0, 0, 0, 0, 0, 0, 0, 0, 0, 0, 0, 0, 0, 0, 0, 0, 0, 0, 0, 0, 0, 0, 0, 0, 0, 0, 0, 0, 0, 0, 0, 0, 0, 2, 2, 2, 2, 2, 2, 2, 2, 2, 2, 2, 2, 2, 2, 2, 2, 2, 2, 2, 2, 2, 2, 2, 2, 2, 2, 2, 2, 2, 2, 2, 2, 2, 2, 2, 2, 2, 2, 2, 2, 2, 2, 2, 2, 2, 2, 2, 2, 2, 2, 2, 2, 2, 2, 2, 2, 2, 2, 2, 2, 2, 2, 2, 2, 2, 2, 2, 2, 2, 2, 2, 2, 2, 2, 2, 2, 2, 2, 2, 2, 2, 2, 2, 2, 2, 2, 2, 2, 2, 2, 2, 2, 2, 2, 2, 2, 2, 2, 2, 2, 2, 2, 2, 2, 2, 2, 2, 2, 0, 0, 0, 0, 0, 0, 0, 0, 0, 0, 0, 0, 0, 0, 0, 0, 0, 0, 0, 0, 0, 0, 0, 0, 0, 0, 0, 0, 0, 0, 0, 0, 0])
_uv = me_shape_9_indexedfaceset_002.uv_layers.new(name='UVMap')
_uv.uv.foreach_set('vector', [0.0, 1.0, 0.0, 0.0, 1.0, 0.0, 0.0, 1.0, 1.0, 0.0, 1.0, 1.0, 1.0, 1.0, 1.0, 0.0, 0.0, 0.0, 1.0, 1.0, 0.0, 0.0, 0.0, 1.0, 1.0, 1.0, 1.0, 0.0, 0.0, 0.0, 1.0, 1.0, 0.0, 0.0, 0.0, 1.0, 0.0, 0.664, 1.0, 1.0, 0.0, 1.0, 0.0, 0.664, 1.0, 0.664, 1.0, 1.0, 0.0, 0.33, 1.0, 0.33, 1.0, 0.664, 0.0, 0.33, 1.0, 0.664, 0.0, 0.664, 0.0, 0.0, 1.0, 0.0, 1.0, 0.33, 0.0, 0.0, 1.0, 0.33, 0.0, 0.33, 1.0, 1.0, 0.0, 1.0, 0.0, 0.0, 1.0, 1.0, 0.0, 0.0, 1.0, 0.0, 0.0, 0.03407, 0.0, 0.0, 1.0, 0.0, 0.0, 0.03407, 1.0, 0.0, 1.0, 0.03407, 0.0, 0.134, 1.0, 0.03407, 1.0, 0.134, 0.0, 0.134, 0.0, 0.03407, 1.0, 0.03407, 0.0, 0.2929, 1.0, 0.134, 1.0, 0.2929, 0.0, 0.2929, 0.0, 0.134, 1.0, 0.134, 0.0, 0.5, 1.0, 0.2929, 1.0, 0.5, 0.0, 0.5, 0.0, 0.2929, 1.0, 0.2929, 0.0, 0.7412, 1.0, 0.5, 1.0, 0.7412, 0.0, 0.7412, 0.0, 0.5, 1.0, 0.5, 0.0, 1.0, 1.0, 0.7412, 1.0, 1.0, 0.0, 1.0, 0.0, 0.7412, 1.0, 0.7412, 1.0, 0.0, 0.0, 0.0, 0.0, 1.0, 1.0, 0.0, 0.0, 1.0, 1.0, 1.0, 0.0, 0.33, 1.0, 0.0, 0.0, 0.0, 0.0, 0.33, 1.0, 0.33, 1.0, 0.0, 0.0, 0.664, 1.0, 0.664, 1.0, 0.33, 0.0, 0.664, 1.0, 0.33, 0.0, 0.33, 0.0, 1.0, 1.0, 1.0, 1.0, 0.664, 0.0, 1.0, 1.0, 0.664, 0.0, 0.664, 0.0, 1.0, 0.0, 0.0, 1.0, 0.0, 0.0, 1.0, 1.0, 0.0, 1.0, 1.0, 0.8077, 1.0, 0.753, 0.9442, 0.7508, 0.972, 0.8077, 1.0, 0.7508, 0.972, 0.75, 1.0, 0.7567, 0.9167, 0.0, 0.0, 0.0, 0.9167, 0.8142, 0.9281, 0.7567, 0.9167, 0.753, 0.9442, 0.8142, 0.9281, 0.753, 0.9442, 0.8077, 1.0, 0.8335, 0.8611, 0.7567, 0.9167, 0.8142, 0.9281, 0.864, 0.8036, 0.7567, 0.9167, 0.8335, 0.8611, 0.9423, 0.6486, 0.864, 0.8036, 0.9038, 0.7594, 0.9423, 0.6486, 0.7567, 0.9167, 0.864, 0.8036, 0.9613, 0.6432, 0.9502, 0.7317, 1.0, 0.7222, 0.9806, 0.64, 0.9613, 0.6432, 1.0, 0.7222, 1.0, 0.6389, 0.9806, 0.64, 1.0, 0.7222, 0.9423, 0.0, 0.0, 0.0, 0.7567, 0.9167, 0.9423, 0.0, 0.7567, 0.9167, 0.9423, 0.6486, 0.8077, 1.0, 0.7508, 0.972, 0.753, 0.9442, 0.8077, 1.0, 0.75, 1.0, 0.7508, 0.972, 0.7567, 0.9167, 0.0, 0.9167, 0.0, 0.0, 0.8142, 0.9281, 0.753, 0.9442, 0.7567, 0.9167, 0.8142, 0.9281, 0.8077, 1.0, 0.753, 0.9442, 0.8335, 0.8611, 0.8142, 0.9281, 0.7567, 0.9167, 0.864, 0.8036, 0.8335, 0.8611, 0.7567, 0.9167, 0.9423, 0.6486, 0.9038, 0.7594, 0.864, 0.8036, 0.9423, 0.6486, 0.9502, 0.7317, 0.9038, 0.7594, 0.9423, 0.6486, 0.864, 0.8036, 0.7567, 0.9167, 0.9613, 0.6432, 1.0, 0.7222, 0.9502, 0.7317, 0.9613, 0.6432, 0.9502, 0.7317, 0.9423, 0.6486, 0.9806, 0.64, 1.0, 0.7222, 0.9613, 0.6432, 1.0, 0.6389, 1.0, 0.7222, 0.9806, 0.64, 0.9423, 0.0, 0.7567, 0.9167, 0.0, 0.0, 0.9423, 0.0, 0.9423, 0.6486, 0.7567, 0.9167, 0.0, 1.0, 0.0, 0.0, 1.0, 0.0, 0.0, 1.0, 1.0, 0.0, 1.0, 1.0, 0.0, 1.0, 0.0, 0.0, 1.0, 0.0, 0.0, 1.0, 1.0, 0.0, 1.0, 1.0, 1.0, 1.0, 1.0, 0.0, 0.0, 0.0, 1.0, 1.0, 0.0, 0.0, 0.0, 1.0, 0.0, 0.336, 1.0, 0.0, 0.0, 0.0, 0.0, 0.336, 1.0, 0.336, 1.0, 0.0, 0.0, 0.67, 1.0, 0.67, 1.0, 0.336, 0.0, 0.67, 1.0, 0.336, 0.0, 0.336, 0.0, 1.0, 1.0, 1.0, 1.0, 0.67, 0.0, 1.0, 1.0, 0.67, 0.0, 0.67, 1.0, 1.0, 0.0, 1.0, 0.0, 0.0, 1.0, 1.0, 0.0, 0.0, 1.0, 0.0, 0.0, 0.2588, 0.0, 0.0, 1.0, 0.0, 0.0, 0.2588, 1.0, 0.0, 1.0, 0.2588, 0.0, 0.5, 1.0, 0.2588, 1.0, 0.5, 0.0, 0.5, 0.0, 0.2588, 1.0, 0.2588, 0.0, 0.7071, 1.0, 0.5, 1.0, 0.7071, 0.0, 0.7071, 0.0, 0.5, 1.0, 0.5, 0.0, 0.866, 1.0, 0.7071, 1.0, 0.866, 0.0, 0.866, 0.0, 0.7071, 1.0, 0.7071, 0.0, 0.9659, 1.0, 0.866, 1.0, 0.9659, 0.0, 0.9659, 0.0, 0.866, 1.0, 0.866, 0.0, 1.0, 1.0, 0.9659, 1.0, 1.0, 0.0, 1.0, 0.0, 0.9659, 1.0, 0.9659, 1.0, 1.0, 0.0, 1.0, 0.0, 0.0, 1.0, 1.0, 0.0, 0.0, 1.0, 0.0, 0.0, 0.33, 1.0, 0.0, 0.0, 0.0, 0.0, 0.33, 1.0, 0.33, 1.0, 0.0, 0.0, 0.664, 1.0, 0.664, 1.0, 0.33, 0.0, 0.664, 1.0, 0.33, 0.0, 0.33, 0.0, 1.0, 1.0, 1.0, 1.0, 0.664, 0.0, 1.0, 1.0, 0.664, 0.0, 0.664, 1.0, 1.0, 1.0, 0.0, 0.0, 0.0, 1.0, 1.0, 0.0, 0.0, 0.0, 1.0, 0.8077, 0.0, 0.75, 0.0, 0.7508, 0.028, 0.7567, 0.08333, 0.0, 0.08333, 0.0, 1.0, 0.8142, 0.07189, 0.753, 0.05584, 0.7567, 0.08333, 0.8142, 0.07189, 0.8077, 0.0, 0.753, 0.05584, 0.8335, 0.1389, 0.8142, 0.07189, 0.7567, 0.08333, 0.864, 0.1964, 0.8335, 0.1389, 0.7567, 0.08333, 0.9423, 0.3514, 0.9502, 0.2683, 0.9038, 0.2406, 0.9423, 0.3514, 0.9038, 0.2406, 0.864, 0.1964, 0.9423, 0.3514, 0.864, 0.1964, 0.7567, 0.08333, 0.9613, 0.3568, 1.0, 0.2778, 0.9502, 0.2683, 0.9613, 0.3568, 0.9502, 0.2683, 0.9423, 0.3514, 0.9806, 0.36, 1.0, 0.2778, 0.9613, 0.3568, 1.0, 0.3611, 1.0, 0.2778, 0.9806, 0.36, 0.9423, 1.0, 0.7567, 0.08333, 0.0, 1.0, 0.9423, 1.0, 0.9423, 0.3514, 0.7567, 0.08333, 0.8077, 0.0, 0.7508, 0.028, 0.75, 0.0, 0.8077, 0.0, 0.753, 0.05584, 0.7508, 0.028, 0.7567, 0.08333, 0.0, 1.0, 0.0, 0.08333, 0.8142, 0.07189, 0.7567, 0.08333, 0.753, 0.05584, 0.8142, 0.07189, 0.753, 0.05584, 0.8077, 0.0, 0.8335, 0.1389, 0.7567, 0.08333, 0.8142, 0.07189, 0.864, 0.1964, 0.7567, 0.08333, 0.8335, 0.1389, 0.9423, 0.3514, 0.9038, 0.2406, 0.9502, 0.2683, 0.9423, 0.3514, 0.864, 0.1964, 0.9038, 0.2406, 0.9423, 0.3514, 0.7567, 0.08333, 0.864, 0.1964, 0.9613, 0.3568, 0.9502, 0.2683, 1.0, 0.2778, 0.9613, 0.3568, 0.9423, 0.3514, 0.9502, 0.2683, 0.9806, 0.36, 0.9613, 0.3568, 1.0, 0.2778, 1.0, 0.3611, 0.9806, 0.36, 1.0, 0.2778, 0.9423, 1.0, 0.0, 1.0, 0.7567, 0.08333, 0.9423, 1.0, 0.7567, 0.08333, 0.9423, 0.3514, 0.0, 1.0, 0.0, 0.0, 1.0, 0.0, 0.0, 1.0, 1.0, 0.0, 1.0, 1.0, 1.0, 1.0, 1.0, 0.0, 0.0, 0.0, 1.0, 1.0, 0.0, 0.0, 0.0, 1.0, 1.0, 1.0, 1.0, 0.0, 0.0, 0.0, 1.0, 1.0, 0.0, 0.0, 0.0, 1.0, 0.0, 1.0, 0.0, 0.0, 1.0, 0.0, 0.0, 1.0, 1.0, 0.0, 1.0, 1.0, 0.0, 0.664, 1.0, 1.0, 0.0, 1.0, 0.0, 0.664, 1.0, 0.664, 1.0, 1.0, 0.0, 0.33, 1.0, 0.33, 1.0, 0.664, 0.0, 0.33, 1.0, 0.664, 0.0, 0.664, 0.0, 0.0, 1.0, 0.0, 1.0, 0.33, 0.0, 0.0, 1.0, 0.33, 0.0, 0.33, 1.0, 0.0, 0.0, 0.0, 0.0, 1.0, 1.0, 0.0, 0.0, 1.0, 1.0, 1.0, 0.0, 0.7412, 0.0, 1.0, 1.0, 1.0, 0.0, 0.7412, 1.0, 1.0, 1.0, 0.7412, 0.0, 0.5, 1.0, 0.7412, 1.0, 0.5, 0.0, 0.5, 0.0, 0.7412, 1.0, 0.7412, 0.0, 0.2929, 1.0, 0.5, 1.0, 0.2929, 0.0, 0.2929, 0.0, 0.5, 1.0, 0.5, 0.0, 0.134, 1.0, 0.2929, 1.0, 0.134, 0.0, 0.134, 0.0, 0.2929, 1.0, 0.2929, 0.0, 0.03407, 1.0, 0.134, 1.0, 0.03407, 0.0, 0.03407, 0.0, 0.134, 1.0, 0.134, 0.0, 0.0, 1.0, 0.03407, 1.0, 0.0, 0.0, 0.0, 0.0, 0.03407, 1.0, 0.03407, 1.0, 0.0, 0.0, 0.0, 0.0, 1.0, 1.0, 0.0, 0.0, 1.0, 1.0, 1.0, 0.0, 0.67, 1.0, 1.0, 0.0, 1.0, 0.0, 0.67, 1.0, 0.67, 1.0, 1.0, 0.0, 0.336, 1.0, 0.336, 1.0, 0.67, 0.0, 0.336, 1.0, 0.67, 0.0, 0.67, 0.0, 0.0, 1.0, 0.0, 1.0, 0.336, 0.0, 0.0, 1.0, 0.336, 0.0, 0.336, 0.0, 0.7222, 0.03866, 0.6432, 0.01939, 0.64, 0.0, 0.7222, 0.01939, 0.64, 0.0, 0.6389, 0.04977, 0.7317, 0.05769, 0.6486, 0.03866, 0.6432, 0.04977, 0.7317, 0.03866, 0.6432, 0.0, 0.7222, 0.09615, 0.7594, 0.05769, 0.6486, 0.04977, 0.7317, 0.136, 0.8036, 0.05769, 0.6486, 0.09615, 0.7594, 0.2433, 0.9167, 0.136, 0.8036, 0.1665, 0.8611, 0.2433, 0.9167, 0.1665, 0.8611, 0.1858, 0.9281, 0.2433, 0.9167, 0.05769, 0.0, 0.05769, 0.6486, 0.2433, 0.9167, 0.05769, 0.6486, 0.136, 0.8036, 0.247, 0.9442, 0.1858, 0.9281, 0.1923, 1.0, 0.247, 0.9442, 0.2433, 0.9167, 0.1858, 0.9281, 0.2492, 0.972, 0.247, 0.9442, 0.1923, 1.0, 0.25, 1.0, 0.2492, 0.972, 0.1923, 1.0, 1.0, 0.0, 0.05769, 0.0, 0.2433, 0.9167, 1.0, 0.9167, 1.0, 0.0, 0.2433, 0.9167, 0.0, 0.7222, 0.01939, 0.64, 0.03866, 0.6432, 0.0, 0.7222, 0.0, 0.6389, 0.01939, 0.64, 0.04977, 0.7317, 0.03866, 0.6432, 0.05769, 0.6486, 0.04977, 0.7317, 0.0, 0.7222, 0.03866, 0.6432, 0.09615, 0.7594, 0.04977, 0.7317, 0.05769, 0.6486, 0.136, 0.8036, 0.09615, 0.7594, 0.05769, 0.6486, 0.2433, 0.9167, 0.05769, 0.6486, 0.05769, 0.0, 0.2433, 0.9167, 0.1665, 0.8611, 0.136, 0.8036, 0.2433, 0.9167, 0.1858, 0.9281, 0.1665, 0.8611, 0.2433, 0.9167, 0.136, 0.8036, 0.05769, 0.6486, 0.247, 0.9442, 0.1923, 1.0, 0.1858, 0.9281, 0.247, 0.9442, 0.1858, 0.9281, 0.2433, 0.9167, 0.2492, 0.972, 0.1923, 1.0, 0.247, 0.9442, 0.25, 1.0, 0.1923, 1.0, 0.2492, 0.972, 1.0, 0.0, 0.2433, 0.9167, 0.05769, 0.0, 1.0, 0.9167, 0.2433, 0.9167, 1.0, 0.0, 0.2588, 0.03407, 0.0, 0.0, 0.2588, 0.03407, 0.2588, 0.03407, 0.0, 0.0, 0.0, 0.0, 0.5, 0.134, 0.2588, 0.03407, 0.5, 0.134, 0.5, 0.134, 0.2588, 0.03407, 0.2588, 0.03407, 0.7071, 0.2929, 0.5, 0.134, 0.7071, 0.2929, 0.7071, 0.2929, 0.5, 0.134, 0.5, 0.134, 0.866, 0.5, 0.7071, 0.2929, 0.866, 0.5, 0.866, 0.5, 0.7071, 0.2929, 0.7071, 0.2929, 0.9659, 0.7412, 0.866, 0.5, 0.9659, 0.7412, 0.9659, 0.7412, 0.866, 0.5, 0.866, 0.5, 1.0, 1.0, 0.9659, 0.7412, 1.0, 1.0, 1.0, 1.0, 0.9659, 0.7412, 0.9659, 0.7412, 0.7412, 0.9659, 1.0, 1.0, 0.7412, 0.9659, 0.7412, 0.9659, 1.0, 1.0, 1.0, 1.0, 0.5, 0.866, 0.7412, 0.9659, 0.5, 0.866, 0.5, 0.866, 0.7412, 0.9659, 0.7412, 0.9659, 0.2929, 0.7071, 0.5, 0.866, 0.2929, 0.7071, 0.2929, 0.7071, 0.5, 0.866, 0.5, 0.866, 0.134, 0.5, 0.2929, 0.7071, 0.134, 0.5, 0.134, 0.5, 0.2929, 0.7071, 0.2929, 0.7071, 0.03407, 0.2588, 0.134, 0.5, 0.03407, 0.2588, 0.03407, 0.2588, 0.134, 0.5, 0.134, 0.5, 0.0, 0.0, 0.03407, 0.2588, 0.0, 0.0, 0.0, 0.0, 0.03407, 0.2588, 0.03407, 0.2588, 1.0, 0.0, 1.0, 0.0, 0.9659, 0.2588, 0.9659, 0.2588, 0.9659, 0.2588, 0.866, 0.5, 0.9659, 0.2588, 1.0, 0.0, 0.9659, 0.2588, 0.866, 0.5, 0.866, 0.5, 0.7071, 0.7071, 0.866, 0.5, 0.9659, 0.2588, 0.866, 0.5, 0.7071, 0.7071, 0.7071, 0.7071, 0.5, 0.866, 0.7071, 0.7071, 0.866, 0.5, 0.7071, 0.7071, 0.5, 0.866, 0.5, 0.866, 0.2588, 0.9659, 0.5, 0.866, 0.7071, 0.7071, 0.5, 0.866, 0.2588, 0.9659, 0.2588, 0.9659, 0.0, 1.0, 0.2588, 0.9659, 0.5, 0.866, 0.2588, 0.9659, 0.0, 1.0, 0.2588, 0.9659, 0.0, 1.0, 1.0, 1.0, 1.0, 0.6667, 0.9833, 0.6667, 0.01667, 0.6667, 0.9833, 0.6667, 0.9833, 0.0, 0.01667, 0.6667, 0.9833, 0.0, 0.01667, 0.0, 0.0, 1.0, 0.01667, 0.6667, 0.0, 0.6667, 0.0, 1.0, 1.0, 1.0, 0.9833, 0.6667, 0.0, 1.0, 0.9833, 0.6667, 0.01667, 0.6667, 1.0, 1.0, 1.0, 0.6667, 0.9722, 0.6667, 0.02778, 0.6667, 0.9722, 0.6667, 0.9722, 0.0, 0.02778, 0.6667, 0.9722, 0.0, 0.02778, 0.0, 0.02778, 0.6667, 1.0, 1.0, 0.9722, 0.6667, 0.0, 1.0, 0.02778, 0.6667, 0.0, 0.6667, 0.0, 1.0, 1.0, 1.0, 0.02778, 0.6667, 0.03407, 0.7412, 0.0, 1.0, 0.0, 1.0, 0.03407, 0.7412, 0.0, 1.0, 0.03407, 0.7412, 0.134, 0.5, 0.03407, 0.7412, 0.134, 0.5, 0.134, 0.5, 0.03407, 0.7412, 0.03407, 0.7412, 0.2929, 0.2929, 0.134, 0.5, 0.2929, 0.2929, 0.2929, 0.2929, 0.134, 0.5, 0.134, 0.5, 0.5, 0.134, 0.2929, 0.2929, 0.5, 0.134, 0.5, 0.134, 0.2929, 0.2929, 0.2929, 0.2929, 0.7412, 0.03407, 0.5, 0.134, 0.7412, 0.03407, 0.7412, 0.03407, 0.5, 0.134, 0.5, 0.134, 1.0, 0.0, 0.7412, 0.03407, 1.0, 0.0, 1.0, 0.0, 0.7412, 0.03407, 0.7412, 0.03407, 1.0, 1.0, 0.9833, 0.6667, 1.0, 0.6667, 0.01667, 0.6667, 0.9833, 0.0, 0.9833, 0.6667, 0.01667, 0.6667, 0.01667, 0.0, 0.9833, 0.0, 0.0, 1.0, 0.0, 0.6667, 0.01667, 0.6667, 0.0, 1.0, 0.9833, 0.6667, 1.0, 1.0, 0.0, 1.0, 0.01667, 0.6667, 0.9833, 0.6667, 1.0, 1.0, 0.9722, 0.6667, 1.0, 0.6667, 0.02778, 0.6667, 0.9722, 0.0, 0.9722, 0.6667, 0.02778, 0.6667, 0.02778, 0.0, 0.9722, 0.0, 0.0, 1.0, 0.0, 0.6667, 0.02778, 0.6667, 0.0, 1.0, 0.9722, 0.6667, 1.0, 1.0, 0.0, 1.0, 0.02778, 0.6667, 0.9722, 0.6667, 0.015, 0.7188, 0.015, 0.9012, 0.01005, 0.8997, 0.015, 0.7188, 0.01005, 0.8997, 0.00504, 0.8987, 0.015, 0.7188, 0.00504, 0.8987, 0.0, 0.8984, 0.26, 0.9766, 0.065, 1.0, 0.0648, 0.9921, 0.26, 0.9766, 0.0648, 0.9921, 0.06422, 0.9843, 0.26, 0.9766, 0.06422, 0.9843, 0.06325, 0.9766, 0.0, 0.1016, 0.015, 0.7188, 0.0, 0.8984, 0.0, 0.1016, 0.015, 0.2812, 0.015, 0.7188, 0.00504, 0.1013, 0.015, 0.2812, 0.0, 0.1016, 0.01005, 0.1003, 0.015, 0.2812, 0.00504, 0.1013, 0.015, 0.09882, 0.015, 0.2812, 0.01005, 0.1003, 0.2, 0.2812, 0.26, 0.7188, 0.015, 0.7188, 0.2, 0.2812, 0.015, 0.7188, 0.015, 0.2812, 0.26, 0.1875, 0.26, 0.7188, 0.2, 0.2812, 0.26, 0.02344, 0.06325, 0.02344, 0.06422, 0.0157, 0.26, 0.02344, 0.06422, 0.0157, 0.0648, 0.007876, 0.26, 0.02344, 0.0648, 0.007876, 0.065, 0.0, 0.74, 0.7188, 0.26, 0.9766, 0.26, 0.7188, 0.74, 0.7188, 0.74, 0.9766, 0.26, 0.9766, 0.9352, 0.9921, 0.935, 1.0, 0.74, 0.9766, 0.9358, 0.9843, 0.9352, 0.9921, 0.74, 0.9766, 0.9368, 0.9766, 0.9358, 0.9843, 0.74, 0.9766, 0.985, 0.7188, 1.0, 0.8984, 0.995, 0.8987, 0.985, 0.7188, 0.995, 0.8987, 0.9899, 0.8997, 0.985, 0.7188, 0.9899, 0.8997, 0.985, 0.9012, 0.74, 0.2812, 0.26, 0.7188, 0.26, 0.1875, 0.74, 0.2812, 0.74, 0.7188, 0.26, 0.7188, 0.74, 0.02344, 0.26, 0.1875, 0.26, 0.02344, 0.74, 0.02344, 0.74, 0.2812, 0.26, 0.1875, 0.985, 0.2812, 0.74, 0.7188, 0.74, 0.2812, 0.985, 0.2812, 0.985, 0.7188, 0.74, 0.7188, 0.9358, 0.0157, 0.9368, 0.02344, 0.74, 0.02344, 0.9899, 0.1003, 0.985, 0.2812, 0.985, 0.09882, 0.995, 0.1013, 0.985, 0.2812, 0.9899, 0.1003, 0.9352, 0.007876, 0.9358, 0.0157, 0.74, 0.02344, 1.0, 0.1016, 0.985, 0.2812, 0.995, 0.1013, 0.935, 0.0, 0.9352, 0.007876, 0.74, 0.02344, 0.065, 0.0, 0.935, 0.0, 0.26, 0.02344, 0.26, 0.02344, 0.935, 0.0, 0.74, 0.02344, 1.0, 0.1016, 1.0, 0.8984, 0.985, 0.2812, 0.985, 0.2812, 1.0, 0.8984, 0.985, 0.7188, 0.935, 1.0, 0.065, 1.0, 0.74, 0.9766, 0.74, 0.9766, 0.065, 1.0, 0.26, 0.9766, 0.01294, 0.07546, 0.0, 0.9219, 0.01294, 0.9245, 0.01294, 0.07546, 0.0, 0.07812, 0.0, 0.9219, 0.025, 0.06766, 0.01294, 0.9245, 0.025, 0.9323, 0.025, 0.06766, 0.01294, 0.07546, 0.01294, 0.9245, 0.03536, 0.05524, 0.025, 0.9323, 0.03536, 0.9448, 0.03536, 0.05524, 0.025, 0.06766, 0.025, 0.9323, 0.0433, 0.03906, 0.03536, 0.9448, 0.0433, 0.9609, 0.0433, 0.03906, 0.03536, 0.05524, 0.03536, 0.9448, 0.9517, 0.9798, 0.05, 1.0, 0.95, 1.0, 0.9517, 0.9798, 0.0483, 0.9798, 0.05, 1.0, 0.9567, 0.9609, 0.0433, 0.9609, 0.0483, 0.9798, 0.9567, 0.9609, 0.0483, 0.9798, 0.9517, 0.9798, 0.975, 0.06766, 0.9646, 0.9448, 0.975, 0.9323, 0.975, 0.06766, 0.9646, 0.05524, 0.9646, 0.9448, 0.9567, 0.03906, 0.9567, 0.9609, 0.9646, 0.9448, 0.9567, 0.03906, 0.0433, 0.03906, 0.0433, 0.9609, 0.9567, 0.03906, 0.0433, 0.9609, 0.9567, 0.9609, 0.9567, 0.03906, 0.9646, 0.9448, 0.9646, 0.05524, 0.9871, 0.07546, 0.975, 0.9323, 0.9871, 0.9245, 0.9871, 0.07546, 0.975, 0.06766, 0.975, 0.9323, 0.9517, 0.02022, 0.0483, 0.02022, 0.0433, 0.03906, 0.9517, 0.02022, 0.0433, 0.03906, 0.9567, 0.03906, 0.95, 0.0, 0.05, 0.0, 0.0483, 0.02022, 0.95, 0.0, 0.0483, 0.02022, 0.9517, 0.02022, 1.0, 0.07812, 0.9871, 0.9245, 1.0, 0.9219, 1.0, 0.07812, 0.9871, 0.07546, 0.9871, 0.9245, 0.9423, 0.6486, 0.9038, 0.7594, 0.9502, 0.7317, 0.9613, 0.6432, 0.9423, 0.6486, 0.9502, 0.7317, 0.8077, 0.0, 0.7508, 0.028, 0.753, 0.05584, 1.0, 1.0, 0.0, 0.0, 1.0, 0.0, 1.0, 1.0, 0.0, 1.0, 0.0, 0.0, 0.0, 1.0, 1.0, 0.0, 1.0, 1.0, 0.0, 1.0, 0.0, 0.0, 1.0, 0.0, 0.0, 1.0, 1.0, 0.0, 1.0, 1.0, 0.0, 1.0, 0.0, 0.0, 1.0, 0.0, 0.0, 0.336, 1.0, 0.0, 0.0, 0.0, 0.0, 0.336, 1.0, 0.336, 1.0, 0.0, 0.0, 0.67, 1.0, 0.67, 1.0, 0.336, 0.0, 0.67, 1.0, 0.336, 0.0, 0.336, 0.0, 1.0, 1.0, 1.0, 1.0, 0.67, 0.0, 1.0, 1.0, 0.67, 0.0, 0.67, 0.0, 0.67, 1.0, 1.0, 0.0, 1.0, 0.0, 0.67, 1.0, 0.67, 1.0, 1.0, 0.0, 0.336, 1.0, 0.336, 1.0, 0.67, 0.0, 0.336, 1.0, 0.67, 0.0, 0.67, 0.0, 0.0, 1.0, 0.0, 1.0, 0.336, 0.0, 0.0, 1.0, 0.336, 0.0, 0.336, 1.0, 1.0, 0.0, 0.0, 0.0, 1.0, 1.0, 1.0, 1.0, 0.0, 0.0, 0.0, 1.0, 1.0, 0.0, 0.0, 0.0, 1.0, 1.0, 1.0, 1.0, 0.0, 0.0, 0.0, 0.0, 0.2778, 0.0, 0.3611, 0.01939, 0.36, 0.0, 0.2778, 0.01939, 0.36, 0.03866, 0.3568, 0.04977, 0.2683, 0.03866, 0.3568, 0.05769, 0.3514, 0.04977, 0.2683, 0.0, 0.2778, 0.03866, 0.3568, 0.09615, 0.2406, 0.04977, 0.2683, 0.05769, 0.3514, 0.136, 0.1964, 0.09615, 0.2406, 0.05769, 0.3514, 0.7692, 1.0, 0.05769, 0.3514, 0.05769, 1.0, 0.7692, 1.0, 0.136, 0.1964, 0.05769, 0.3514, 0.2433, 0.08333, 0.1858, 0.07189, 0.1665, 0.1389, 0.2433, 0.08333, 0.1665, 0.1389, 0.136, 0.1964, 0.2433, 0.08333, 0.136, 0.1964, 0.7692, 1.0, 0.247, 0.05584, 0.1923, 0.0, 0.1858, 0.07189, 0.247, 0.05584, 0.1858, 0.07189, 0.2433, 0.08333, 0.2492, 0.028, 0.1923, 0.0, 0.247, 0.05584, 0.25, 0.0, 0.1923, 0.0, 0.2492, 0.028, 1.0, 0.6667, 0.2433, 0.08333, 0.7692, 1.0, 1.0, 0.08333, 0.2433, 0.08333, 1.0, 0.6667, 0.05729, 0.9388, 0.04167, 0.9821, 0.02441, 0.9609, 0.05729, 0.9388, 0.02441, 0.9609, 0.0465, 0.9256, 0.03823, 0.9083, 0.02441, 0.9609, 0.01116, 0.9333, 0.03823, 0.9083, 0.0465, 0.9256, 0.02441, 0.9609, 0.06985, 0.9472, 0.06177, 0.9955, 0.04167, 0.9821, 0.06985, 0.9472, 0.08333, 1.0, 0.06177, 0.9955, 0.06985, 0.9472, 0.04167, 0.9821, 0.05729, 0.9388, 0.03302, 0.8882, 0.01116, 0.9333, 0.00284, 0.9012, 0.03302, 0.8882, 0.03823, 0.9083, 0.01116, 0.9333, 0.03125, 0.8667, 0.00284, 0.9012, 0.0, 0.8667, 0.03125, 0.8667, 0.03302, 0.8882, 0.00284, 0.9012, 0.08333, 0.95, 0.08333, 1.0, 0.06985, 0.9472, 0.0, 0.1333, 0.03125, 0.8667, 0.0, 0.8667, 0.03125, 0.1333, 0.03125, 0.8667, 0.0, 0.1333, 0.03302, 0.1118, 0.0, 0.1333, 0.00284, 0.09882, 0.03302, 0.1118, 0.03125, 0.1333, 0.0, 0.1333, 0.03823, 0.09167, 0.00284, 0.09882, 0.01116, 0.06667, 0.03823, 0.09167, 0.03302, 0.1118, 0.00284, 0.09882, 0.0465, 0.07441, 0.01116, 0.06667, 0.02441, 0.03905, 0.0465, 0.07441, 0.03823, 0.09167, 0.01116, 0.06667, 0.04167, 0.01786, 0.0465, 0.07441, 0.02441, 0.03905, 0.04167, 0.01786, 0.05729, 0.06116, 0.0465, 0.07441, 0.06985, 0.05284, 0.05729, 0.06116, 0.04167, 0.01786, 0.06177, 0.004543, 0.06985, 0.05284, 0.04167, 0.01786, 0.06177, 0.004543, 0.08333, 0.05, 0.06985, 0.05284, 0.08333, 0.0, 0.08333, 0.05, 0.06177, 0.004543, 0.9167, 1.0, 0.08333, 1.0, 0.08333, 0.95, 0.9167, 0.95, 0.9167, 1.0, 0.08333, 0.95, 0.9301, 0.9472, 0.9167, 1.0, 0.9167, 0.95, 0.9301, 0.9472, 0.9382, 0.9955, 0.9167, 1.0, 0.9427, 0.9388, 0.9382, 0.9955, 0.9301, 0.9472, 0.9427, 0.9388, 0.9583, 0.9821, 0.9382, 0.9955, 0.9535, 0.9256, 0.9583, 0.9821, 0.9427, 0.9388, 0.9756, 0.9609, 0.9583, 0.9821, 0.9535, 0.9256, 0.9888, 0.9333, 0.9756, 0.9609, 0.9535, 0.9256, 0.9888, 0.9333, 0.9535, 0.9256, 0.9618, 0.9083, 0.9972, 0.9012, 0.9888, 0.9333, 0.9618, 0.9083, 0.9972, 0.9012, 0.967, 0.8882, 0.9688, 0.8667, 0.9972, 0.9012, 0.9618, 0.9083, 0.967, 0.8882, 1.0, 0.8667, 0.9972, 0.9012, 0.9688, 0.8667, 0.9167, 0.05, 0.08333, 0.05, 0.08333, 0.0, 1.0, 0.1333, 0.9688, 0.1333, 0.967, 0.1118, 1.0, 0.1333, 1.0, 0.8667, 0.9688, 0.8667, 1.0, 0.1333, 0.9688, 0.8667, 0.9688, 0.1333, 0.9167, 0.0, 0.9167, 0.05, 0.08333, 0.0, 0.9972, 0.09882, 1.0, 0.1333, 0.967, 0.1118, 0.9382, 0.004543, 0.9301, 0.05284, 0.9167, 0.05, 0.9382, 0.004543, 0.9167, 0.05, 0.9167, 0.0, 0.9888, 0.06667, 0.967, 0.1118, 0.9618, 0.09167, 0.9888, 0.06667, 0.9972, 0.09882, 0.967, 0.1118, 0.9583, 0.01786, 0.9427, 0.06116, 0.9301, 0.05284, 0.9583, 0.01786, 0.9301, 0.05284, 0.9382, 0.004543, 0.9756, 0.03905, 0.9535, 0.07441, 0.9427, 0.06116, 0.9756, 0.03905, 0.9618, 0.09167, 0.9535, 0.07441, 0.9756, 0.03905, 0.9888, 0.06667, 0.9618, 0.09167, 0.9756, 0.03905, 0.9427, 0.06116, 0.9583, 0.01786, 0.3963, 0.8382, 0.3622, 1.0, 0.375, 1.0, 0.384, 0.8349, 0.3248, 1.0, 0.3622, 1.0, 0.384, 0.8349, 0.3622, 1.0, 0.3963, 0.8382, 0.2902, 0.8098, 0.2652, 1.0, 0.3248, 1.0, 0.2902, 0.8098, 0.3248, 1.0, 0.384, 0.8349, 0.4477, 0.6811, 0.3963, 0.8382, 0.4587, 0.6875, 0.4477, 0.6811, 0.384, 0.8349, 0.3963, 0.8382, 0.2152, 0.7897, 0.1875, 1.0, 0.2652, 1.0, 0.2152, 0.7897, 0.2652, 1.0, 0.2902, 0.8098, 0.1278, 0.7663, 0.03407, 0.7412, 0.0, 1.0, 0.1278, 0.7663, 0.09706, 1.0, 0.1875, 1.0, 0.1278, 0.7663, 0.0, 1.0, 0.09706, 1.0, 0.1278, 0.7663, 0.1875, 1.0, 0.2152, 0.7897, 0.3636, 0.6326, 0.384, 0.8349, 0.4477, 0.6811, 0.3636, 0.6326, 0.2902, 0.8098, 0.384, 0.8349, 0.549, 0.549, 0.4587, 0.6875, 0.5581, 0.5581, 0.549, 0.549, 0.4477, 0.6811, 0.4587, 0.6875, 0.2964, 0.5938, 0.2902, 0.8098, 0.3636, 0.6326, 0.2964, 0.5938, 0.2152, 0.7897, 0.2902, 0.8098, 0.218, 0.5485, 0.134, 0.5, 0.03407, 0.7412, 0.218, 0.5485, 0.03407, 0.7412, 0.1278, 0.7663, 0.218, 0.5485, 0.2152, 0.7897, 0.2964, 0.5938, 0.218, 0.5485, 0.1278, 0.7663, 0.2152, 0.7897, 0.4804, 0.4804, 0.4477, 0.6811, 0.549, 0.549, 0.4804, 0.4804, 0.3636, 0.6326, 0.4477, 0.6811, 0.6811, 0.4477, 0.5581, 0.5581, 0.6875, 0.4587, 0.6811, 0.4477, 0.549, 0.549, 0.5581, 0.5581, 0.4255, 0.4255, 0.2964, 0.5938, 0.3636, 0.6326, 0.4255, 0.4255, 0.3636, 0.6326, 0.4804, 0.4804, 0.3615, 0.3615, 0.2929, 0.2929, 0.134, 0.5, 0.3615, 0.3615, 0.218, 0.5485, 0.2964, 0.5938, 0.3615, 0.3615, 0.2964, 0.5938, 0.4255, 0.4255, 0.3615, 0.3615, 0.134, 0.5, 0.218, 0.5485, 0.6326, 0.3636, 0.4804, 0.4804, 0.549, 0.549, 0.6326, 0.3636, 0.549, 0.549, 0.6811, 0.4477, 0.8349, 0.384, 0.6875, 0.4587, 0.8382, 0.3963, 0.8349, 0.384, 0.8382, 0.3963, 1.0, 0.375, 0.8349, 0.384, 1.0, 0.3622, 1.0, 0.3248, 0.8349, 0.384, 1.0, 0.375, 1.0, 0.3622, 0.8349, 0.384, 0.6811, 0.4477, 0.6875, 0.4587, 0.5938, 0.2964, 0.4804, 0.4804, 0.6326, 0.3636, 0.5938, 0.2964, 0.4255, 0.4255, 0.4804, 0.4804, 0.5485, 0.218, 0.5, 0.134, 0.2929, 0.2929, 0.5485, 0.218, 0.2929, 0.2929, 0.3615, 0.3615, 0.5485, 0.218, 0.3615, 0.3615, 0.4255, 0.4255, 0.5485, 0.218, 0.4255, 0.4255, 0.5938, 0.2964, 0.8098, 0.2902, 1.0, 0.3248, 1.0, 0.2652, 0.8098, 0.2902, 0.8349, 0.384, 1.0, 0.3248, 0.8098, 0.2902, 0.6326, 0.3636, 0.6811, 0.4477, 0.8098, 0.2902, 0.6811, 0.4477, 0.8349, 0.384, 0.7897, 0.2152, 1.0, 0.2652, 1.0, 0.1875, 0.7897, 0.2152, 0.8098, 0.2902, 1.0, 0.2652, 0.7897, 0.2152, 0.5938, 0.2964, 0.6326, 0.3636, 0.7897, 0.2152, 0.6326, 0.3636, 0.8098, 0.2902, 0.7663, 0.1278, 0.5938, 0.2964, 0.7897, 0.2152, 0.7663, 0.1278, 1.0, 0.09706, 1.0, 0.0, 0.7663, 0.1278, 1.0, 0.1875, 1.0, 0.09706, 0.7663, 0.1278, 1.0, 0.0, 0.7412, 0.03407, 0.7663, 0.1278, 0.7412, 0.03407, 0.5, 0.134, 0.7663, 0.1278, 0.7897, 0.2152, 1.0, 0.1875, 0.7663, 0.1278, 0.5, 0.134, 0.5485, 0.218, 0.7663, 0.1278, 0.5485, 0.218, 0.5938, 0.2964, 0.0, 0.2588, 0.0, 0.0, 1.0, 0.0, 0.0, 0.2588, 1.0, 0.0, 1.0, 0.2588, 0.0, 0.5, 1.0, 0.2588, 1.0, 0.5, 0.0, 0.5, 0.0, 0.2588, 1.0, 0.2588, 0.0, 0.7071, 1.0, 0.5, 1.0, 0.7071, 0.0, 0.7071, 0.0, 0.5, 1.0, 0.5, 0.0, 0.866, 1.0, 0.7071, 1.0, 0.866, 0.0, 0.866, 0.0, 0.7071, 1.0, 0.7071, 0.0, 0.9659, 1.0, 0.866, 1.0, 0.9659, 0.0, 0.9659, 0.0, 0.866, 1.0, 0.866, 0.0, 1.0, 1.0, 0.9659, 1.0, 1.0, 0.0, 1.0, 0.0, 0.9659, 1.0, 0.9659, 1.0, 0.03407, 1.0, 0.0, 0.0, 0.0, 1.0, 0.03407, 0.0, 0.0, 0.0, 0.03407, 1.0, 0.134, 0.0, 0.03407, 0.0, 0.134, 1.0, 0.134, 1.0, 0.03407, 0.0, 0.03407, 1.0, 0.2929, 0.0, 0.134, 0.0, 0.2929, 1.0, 0.2929, 1.0, 0.134, 0.0, 0.134, 1.0, 0.5, 0.0, 0.2929, 0.0, 0.5, 1.0, 0.5, 1.0, 0.2929, 0.0, 0.2929, 1.0, 0.7412, 0.0, 0.5, 0.0, 0.7412, 1.0, 0.7412, 1.0, 0.5, 0.0, 0.5, 1.0, 1.0, 0.0, 0.7412, 0.0, 1.0, 1.0, 1.0, 1.0, 0.7412, 0.0, 0.7412, 1.0, 1.0, 0.9659, 0.7412, 0.9029, 1.0, 0.1651, 0.384, 0.0, 0.3248, 0.0, 0.3622, 0.1651, 0.384, 0.0, 0.3622, 0.0, 0.375, 0.1651, 0.384, 0.0, 0.375, 0.1618, 0.3963, 0.1902, 0.2902, 0.0, 0.1875, 0.0, 0.2652, 0.1902, 0.2902, 0.0, 0.2652, 0.0, 0.3248, 0.1902, 0.2902, 0.0, 0.3248, 0.1651, 0.384, 0.3189, 0.4477, 0.1618, 0.3963, 0.3125, 0.4587, 0.3189, 0.4477, 0.1651, 0.384, 0.1618, 0.3963, 0.2337, 0.1278, 0.2588, 0.03407, 0.0, 0.0, 0.2337, 0.1278, 0.0, 0.0, 0.0, 0.09706, 0.2337, 0.1278, 0.0, 0.09706, 0.0, 0.1875, 0.2337, 0.1278, 0.0, 0.1875, 0.1902, 0.2902, 0.3674, 0.3636, 0.1651, 0.384, 0.3189, 0.4477, 0.3674, 0.3636, 0.1902, 0.2902, 0.1651, 0.384, 0.451, 0.549, 0.3125, 0.4587, 0.4419, 0.5581, 0.451, 0.549, 0.3189, 0.4477, 0.3125, 0.4587, 0.4515, 0.218, 0.5, 0.134, 0.2588, 0.03407, 0.4515, 0.218, 0.2337, 0.1278, 0.1902, 0.2902, 0.4515, 0.218, 0.2588, 0.03407, 0.2337, 0.1278, 0.4515, 0.218, 0.1902, 0.2902, 0.3674, 0.3636, 0.5196, 0.4804, 0.3189, 0.4477, 0.451, 0.549, 0.5196, 0.4804, 0.3674, 0.3636, 0.3189, 0.4477, 0.5523, 0.6811, 0.4419, 0.5581, 0.5413, 0.6875, 0.5523, 0.6811, 0.451, 0.549, 0.4419, 0.5581, 0.6385, 0.3615, 0.7071, 0.2929, 0.5, 0.134, 0.6385, 0.3615, 0.3674, 0.3636, 0.5196, 0.4804, 0.6385, 0.3615, 0.4515, 0.218, 0.3674, 0.3636, 0.6385, 0.3615, 0.5, 0.134, 0.4515, 0.218, 0.6364, 0.6326, 0.5196, 0.4804, 0.451, 0.549, 0.6364, 0.6326, 0.451, 0.549, 0.5523, 0.6811, 0.616, 0.8349, 0.5413, 0.6875, 0.6037, 0.8382, 0.616, 0.8349, 0.6037, 0.8382, 0.625, 1.0, 0.616, 0.8349, 0.6378, 1.0, 0.6752, 1.0, 0.616, 0.8349, 0.625, 1.0, 0.6378, 1.0, 0.616, 0.8349, 0.5523, 0.6811, 0.5413, 0.6875, 0.782, 0.5485, 0.866, 0.5, 0.7071, 0.2929, 0.782, 0.5485, 0.6385, 0.3615, 0.5196, 0.4804, 0.782, 0.5485, 0.7071, 0.2929, 0.6385, 0.3615, 0.782, 0.5485, 0.5196, 0.4804, 0.6364, 0.6326, 0.7098, 0.8098, 0.7348, 1.0, 0.8125, 1.0, 0.7098, 0.8098, 0.6752, 1.0, 0.7348, 1.0, 0.7098, 0.8098, 0.616, 0.8349, 0.6752, 1.0, 0.7098, 0.8098, 0.6364, 0.6326, 0.5523, 0.6811, 0.7098, 0.8098, 0.5523, 0.6811, 0.616, 0.8349, 0.8722, 0.7663, 0.9659, 0.7412, 0.866, 0.5, 0.8722, 0.7663, 0.8125, 1.0, 0.9029, 1.0, 0.8722, 0.7663, 0.866, 0.5, 0.782, 0.5485, 0.8722, 0.7663, 0.9029, 1.0, 0.9659, 0.7412, 0.8722, 0.7663, 0.7098, 0.8098, 0.8125, 1.0, 0.8722, 0.7663, 0.782, 0.5485, 0.6364, 0.6326, 0.8722, 0.7663, 0.6364, 0.6326, 0.7098, 0.8098, 0.8349, 0.616, 1.0, 0.625, 0.8382, 0.6037, 0.8349, 0.616, 1.0, 0.6378, 1.0, 0.625, 0.8252, 0.6522, 1.0, 0.6752, 1.0, 0.6378, 0.8252, 0.6522, 1.0, 0.7348, 1.0, 0.6752, 0.8252, 0.6522, 1.0, 0.6378, 0.8349, 0.616, 0.6811, 0.5523, 0.8382, 0.6037, 0.6875, 0.5413, 0.6811, 0.5523, 0.8349, 0.616, 0.8382, 0.6037, 0.7897, 0.7848, 1.0, 0.8125, 1.0, 0.7348, 0.7897, 0.7848, 1.0, 0.7348, 0.8252, 0.6522, 0.6624, 0.5848, 0.8349, 0.616, 0.6811, 0.5523, 0.6624, 0.5848, 0.8252, 0.6522, 0.8349, 0.616, 0.7663, 0.8722, 0.7412, 0.9659, 1.0, 1.0, 0.7663, 0.8722, 1.0, 0.9029, 1.0, 0.8125, 0.7663, 0.8722, 1.0, 1.0, 1.0, 0.9029, 0.7663, 0.8722, 1.0, 0.8125, 0.7897, 0.7848, 0.549, 0.451, 0.6875, 0.5413, 0.5581, 0.4419, 0.549, 0.451, 0.6811, 0.5523, 0.6875, 0.5413, 0.5938, 0.7036, 0.8252, 0.6522, 0.6624, 0.5848, 0.5938, 0.7036, 0.7897, 0.7848, 0.8252, 0.6522, 0.5225, 0.4775, 0.6811, 0.5523, 0.549, 0.451, 0.5225, 0.4775, 0.6624, 0.5848, 0.6811, 0.5523, 0.5485, 0.782, 0.5, 0.866, 0.7412, 0.9659, 0.5485, 0.782, 0.7897, 0.7848, 0.5938, 0.7036, 0.5485, 0.782, 0.7663, 0.8722, 0.7897, 0.7848, 0.5485, 0.782, 0.7412, 0.9659, 0.7663, 0.8722, 0.4477, 0.3189, 0.5581, 0.4419, 0.4587, 0.3125, 0.4477, 0.3189, 0.549, 0.451, 0.5581, 0.4419, 0.4255, 0.5745, 0.5938, 0.7036, 0.6624, 0.5848, 0.4255, 0.5745, 0.6624, 0.5848, 0.5225, 0.4775, 0.4152, 0.3376, 0.5225, 0.4775, 0.549, 0.451, 0.4152, 0.3376, 0.549, 0.451, 0.4477, 0.3189, 0.3615, 0.6385, 0.2929, 0.7071, 0.5, 0.866, 0.3615, 0.6385, 0.5485, 0.782, 0.5938, 0.7036, 0.3615, 0.6385, 0.5938, 0.7036, 0.4255, 0.5745, 0.3615, 0.6385, 0.5, 0.866, 0.5485, 0.782, 0.384, 0.1651, 0.4587, 0.3125, 0.3963, 0.1618, 0.384, 0.1651, 0.3963, 0.1618, 0.375, 0.0, 0.384, 0.1651, 0.375, 0.0, 0.3622, 0.0, 0.384, 0.1651, 0.4477, 0.3189, 0.4587, 0.3125, 0.2964, 0.4062, 0.5225, 0.4775, 0.4152, 0.3376, 0.2964, 0.4062, 0.4255, 0.5745, 0.5225, 0.4775, 0.3478, 0.1748, 0.3622, 0.0, 0.3248, 0.0, 0.3478, 0.1748, 0.3248, 0.0, 0.2652, 0.0, 0.3478, 0.1748, 0.384, 0.1651, 0.3622, 0.0, 0.3478, 0.1748, 0.4152, 0.3376, 0.4477, 0.3189, 0.3478, 0.1748, 0.4477, 0.3189, 0.384, 0.1651, 0.218, 0.4515, 0.134, 0.5, 0.2929, 0.7071, 0.218, 0.4515, 0.2929, 0.7071, 0.3615, 0.6385, 0.218, 0.4515, 0.3615, 0.6385, 0.4255, 0.5745, 0.218, 0.4515, 0.4255, 0.5745, 0.2964, 0.4062, 0.2152, 0.2103, 0.2652, 0.0, 0.1875, 0.0, 0.2152, 0.2103, 0.3478, 0.1748, 0.2652, 0.0, 0.2152, 0.2103, 0.2964, 0.4062, 0.4152, 0.3376, 0.2152, 0.2103, 0.4152, 0.3376, 0.3478, 0.1748, 0.1278, 0.2337, 0.2964, 0.4062, 0.2152, 0.2103, 0.1278, 0.2337, 0.1875, 0.0, 0.09706, 0.0, 0.1278, 0.2337, 0.09706, 0.0, 0.0, 0.0, 0.1278, 0.2337, 0.0, 0.0, 0.03407, 0.2588, 0.1278, 0.2337, 0.03407, 0.2588, 0.134, 0.5, 0.1278, 0.2337, 0.2152, 0.2103, 0.1875, 0.0, 0.1278, 0.2337, 0.134, 0.5, 0.218, 0.4515, 0.1278, 0.2337, 0.218, 0.4515, 0.2964, 0.4062, 1.0, 1.0, 0.0, 1.0, 0.0, 0.7412, 1.0, 0.7412, 0.0, 0.7412, 0.0, 0.5, 1.0, 0.7412, 1.0, 1.0, 0.0, 0.7412, 1.0, 0.5, 0.0, 0.5, 0.0, 0.2929, 1.0, 0.5, 1.0, 0.7412, 0.0, 0.5, 1.0, 0.2929, 0.0, 0.2929, 0.0, 0.134, 1.0, 0.2929, 1.0, 0.5, 0.0, 0.2929, 1.0, 0.134, 0.0, 0.134, 0.0, 0.03407, 1.0, 0.134, 1.0, 0.2929, 0.0, 0.134, 1.0, 0.03407, 0.0, 0.03407, 0.0, 0.0, 1.0, 0.03407, 1.0, 0.134, 0.0, 0.03407, 1.0, 0.0, 1.0, 0.03407, 0.0, 0.0, 0.0, 0.03407, 0.0, 0.0, 1.0, 0.0, 0.0, 0.03407, 1.0, 0.0, 1.0, 0.03407, 0.0, 0.134, 1.0, 0.134, 1.0, 0.2929, 0.0, 0.134, 1.0, 0.03407, 1.0, 0.134, 0.0, 0.134, 0.0, 0.03407, 1.0, 0.03407, 0.0, 0.2929, 1.0, 0.2929, 1.0, 0.5, 0.0, 0.2929, 0.0, 0.134, 1.0, 0.2929, 0.0, 0.5, 1.0, 0.5, 1.0, 0.7412, 0.0, 0.5, 0.0, 0.2929, 1.0, 0.5, 0.0, 0.7412, 0.0, 0.5, 1.0, 0.7412, 0.0, 1.0, 1.0, 0.7412, 1.0, 1.0, 0.0, 1.0, 0.0, 0.7412, 1.0, 0.7412, 0.616, 0.1651, 0.625, 0.0, 0.6037, 0.1618, 0.616, 0.1651, 0.6378, 0.0, 0.625, 0.0, 0.6522, 0.1748, 0.7348, 0.0, 0.6752, 0.0, 0.6522, 0.1748, 0.6752, 0.0, 0.6378, 0.0, 0.6522, 0.1748, 0.6378, 0.0, 0.616, 0.1651, 0.5523, 0.3189, 0.6037, 0.1618, 0.5413, 0.3125, 0.5523, 0.3189, 0.616, 0.1651, 0.6037, 0.1618, 0.7848, 0.2103, 0.9029, 0.0, 0.8125, 0.0, 0.7848, 0.2103, 0.8125, 0.0, 0.7348, 0.0, 0.7848, 0.2103, 0.7348, 0.0, 0.6522, 0.1748, 0.5848, 0.3376, 0.616, 0.1651, 0.5523, 0.3189, 0.5848, 0.3376, 0.6522, 0.1748, 0.616, 0.1651, 0.8722, 0.2337, 0.9659, 0.2588, 1.0, 0.0, 0.8722, 0.2337, 1.0, 0.0, 0.9029, 0.0, 0.8722, 0.2337, 0.9029, 0.0, 0.7848, 0.2103, 0.451, 0.451, 0.5413, 0.3125, 0.4419, 0.4419, 0.451, 0.451, 0.5523, 0.3189, 0.5413, 0.3125, 0.7036, 0.4062, 0.7848, 0.2103, 0.6522, 0.1748, 0.7036, 0.4062, 0.6522, 0.1748, 0.5848, 0.3376, 0.4775, 0.4775, 0.5848, 0.3376, 0.5523, 0.3189, 0.4775, 0.4775, 0.5523, 0.3189, 0.451, 0.451, 0.782, 0.4515, 0.866, 0.5, 0.9659, 0.2588, 0.782, 0.4515, 0.7848, 0.2103, 0.7036, 0.4062, 0.782, 0.4515, 0.8722, 0.2337, 0.7848, 0.2103, 0.782, 0.4515, 0.9659, 0.2588, 0.8722, 0.2337, 0.3189, 0.5523, 0.4419, 0.4419, 0.3125, 0.5413, 0.3189, 0.5523, 0.451, 0.451, 0.4419, 0.4419, 0.5745, 0.5745, 0.7036, 0.4062, 0.5848, 0.3376, 0.5745, 0.5745, 0.5848, 0.3376, 0.4775, 0.4775, 0.3376, 0.5848, 0.4775, 0.4775, 0.451, 0.451, 0.3376, 0.5848, 0.451, 0.451, 0.3189, 0.5523, 0.6385, 0.6385, 0.7071, 0.7071, 0.866, 0.5, 0.6385, 0.6385, 0.782, 0.4515, 0.7036, 0.4062, 0.6385, 0.6385, 0.7036, 0.4062, 0.5745, 0.5745, 0.6385, 0.6385, 0.866, 0.5, 0.782, 0.4515, 0.1651, 0.616, 0.3125, 0.5413, 0.1618, 0.6037, 0.1651, 0.616, 0.1618, 0.6037, 0.0, 0.625, 0.1651, 0.616, 0.0, 0.625, 0.0, 0.6378, 0.1651, 0.616, 0.3189, 0.5523, 0.3125, 0.5413, 0.4062, 0.7036, 0.4775, 0.4775, 0.3376, 0.5848, 0.4062, 0.7036, 0.5745, 0.5745, 0.4775, 0.4775, 0.1748, 0.6522, 0.0, 0.6378, 0.0, 0.6752, 0.1748, 0.6522, 0.0, 0.6752, 0.0, 0.7348, 0.1748, 0.6522, 0.1651, 0.616, 0.0, 0.6378, 0.1748, 0.6522, 0.3376, 0.5848, 0.3189, 0.5523, 0.1748, 0.6522, 0.3189, 0.5523, 0.1651, 0.616, 0.4515, 0.782, 0.5, 0.866, 0.7071, 0.7071, 0.4515, 0.782, 0.7071, 0.7071, 0.6385, 0.6385, 0.4515, 0.782, 0.6385, 0.6385, 0.5745, 0.5745, 0.4515, 0.782, 0.5745, 0.5745, 0.4062, 0.7036, 0.2103, 0.7848, 0.0, 0.7348, 0.0, 0.8125, 0.2103, 0.7848, 0.1748, 0.6522, 0.0, 0.7348, 0.2103, 0.7848, 0.4062, 0.7036, 0.3376, 0.5848, 0.2103, 0.7848, 0.3376, 0.5848, 0.1748, 0.6522, 0.2337, 0.8722, 0.0, 0.8125, 0.0, 0.9029, 0.2337, 0.8722, 0.0, 0.9029, 0.0, 1.0, 0.2337, 0.8722, 0.0, 1.0, 0.2588, 0.9659, 0.2337, 0.8722, 0.2588, 0.9659, 0.5, 0.866, 0.2337, 0.8722, 0.2103, 0.7848, 0.0, 0.8125, 0.2337, 0.8722, 0.5, 0.866, 0.4515, 0.782, 0.2337, 0.8722, 0.4515, 0.782, 0.4062, 0.7036, 0.2337, 0.8722, 0.4062, 0.7036, 0.2103, 0.7848, 1.0, 0.0, 1.0, 0.0, 0.9659, 0.2588, 0.9659, 0.2588, 1.0, 0.0, 0.9659, 0.2588, 0.866, 0.5, 0.9659, 0.2588, 0.866, 0.5, 0.866, 0.5, 0.9659, 0.2588, 0.9659, 0.2588, 0.7071, 0.7071, 0.866, 0.5, 0.7071, 0.7071, 0.7071, 0.7071, 0.866, 0.5, 0.866, 0.5, 0.5, 0.866, 0.7071, 0.7071, 0.5, 0.866, 0.5, 0.866, 0.7071, 0.7071, 0.7071, 0.7071, 0.2588, 0.9659, 0.5, 0.866, 0.2588, 0.9659, 0.2588, 0.9659, 0.5, 0.866, 0.5, 0.866, 0.0, 1.0, 0.2588, 0.9659, 0.0, 1.0, 0.0, 1.0, 0.2588, 0.9659, 0.2588, 0.9659, 0.0, 1.0, 1.0, 1.0, 1.0, 0.0, 0.0, 1.0, 1.0, 0.0, 0.0, 0.0, 1.0, 1.0, 0.0, 1.0, 0.0, 0.0, 1.0, 1.0, 0.0, 0.0, 1.0, 0.0, 0.7412, 0.9659, 1.0, 1.0, 1.0, 1.0, 0.7412, 0.9659, 1.0, 1.0, 0.7412, 0.9659, 0.5, 0.866, 0.7412, 0.9659, 0.5, 0.866, 0.5, 0.866, 0.7412, 0.9659, 0.7412, 0.9659, 0.2929, 0.7071, 0.5, 0.866, 0.2929, 0.7071, 0.2929, 0.7071, 0.5, 0.866, 0.5, 0.866, 0.134, 0.5, 0.2929, 0.7071, 0.134, 0.5, 0.134, 0.5, 0.2929, 0.7071, 0.2929, 0.7071, 0.03407, 0.2588, 0.134, 0.5, 0.03407, 0.2588, 0.03407, 0.2588, 0.134, 0.5, 0.134, 0.5, 0.0, 0.0, 0.03407, 0.2588, 0.0, 0.0, 0.0, 0.0, 0.03407, 0.2588, 0.03407, 0.2588, 0.0, 0.0, 0.0, 0.0, 0.2588, 0.03407, 0.2588, 0.03407, 0.0, 0.0, 0.2588, 0.03407, 0.5, 0.134, 0.2588, 0.03407, 0.5, 0.134, 0.5, 0.134, 0.2588, 0.03407, 0.2588, 0.03407, 0.7071, 0.2929, 0.5, 0.134, 0.7071, 0.2929, 0.7071, 0.2929, 0.5, 0.134, 0.5, 0.134, 0.866, 0.5, 0.7071, 0.2929, 0.866, 0.5, 0.866, 0.5, 0.7071, 0.2929, 0.7071, 0.2929, 0.9659, 0.7412, 0.866, 0.5, 0.9659, 0.7412, 0.9659, 0.7412, 0.866, 0.5, 0.866, 0.5, 1.0, 1.0, 0.9659, 0.7412, 1.0, 1.0, 1.0, 1.0, 0.9659, 0.7412, 0.9659, 0.7412, 1.0, 1.0, 0.0, 1.0, 0.0, 0.0, 1.0, 1.0, 0.0, 0.0, 1.0, 0.0, 0.0, 1.0, 1.0, 1.0, 1.0, 0.0, 0.0, 1.0, 1.0, 0.0, 0.0, 0.0, 0.03407, 0.7412, 0.0, 1.0, 0.0, 1.0, 0.03407, 0.7412, 0.0, 1.0, 0.03407, 0.7412, 0.134, 0.5, 0.03407, 0.7412, 0.134, 0.5, 0.134, 0.5, 0.03407, 0.7412, 0.03407, 0.7412, 0.2929, 0.2929, 0.134, 0.5, 0.2929, 0.2929, 0.2929, 0.2929, 0.134, 0.5, 0.134, 0.5, 0.5, 0.134, 0.2929, 0.2929, 0.5, 0.134, 0.5, 0.134, 0.2929, 0.2929, 0.2929, 0.2929, 0.7412, 0.03407, 0.5, 0.134, 0.7412, 0.03407, 0.7412, 0.03407, 0.5, 0.134, 0.5, 0.134, 1.0, 0.0, 0.7412, 0.03407, 1.0, 0.0, 1.0, 0.0, 0.7412, 0.03407, 0.7412, 0.03407, 1.0, 0.9659, 0.0, 1.0, 1.0, 1.0, 1.0, 0.9659, 0.0, 0.9659, 0.0, 1.0, 1.0, 0.866, 0.0, 0.866, 0.0, 0.9659, 1.0, 0.866, 0.0, 0.9659, 1.0, 0.9659, 1.0, 0.7071, 0.0, 0.7071, 0.0, 0.866, 1.0, 0.7071, 0.0, 0.866, 1.0, 0.866, 1.0, 0.5, 0.0, 0.5, 0.0, 0.7071, 1.0, 0.5, 0.0, 0.7071, 1.0, 0.7071, 1.0, 0.2588, 0.0, 0.2588, 0.0, 0.5, 1.0, 0.2588, 0.0, 0.5, 1.0, 0.5, 1.0, 0.0, 0.0, 0.0, 0.0, 0.2588, 1.0, 0.0, 0.0, 0.2588, 1.0, 0.2588, 1.0, 1.0, 0.0, 0.0, 0.0, 1.0, 1.0, 1.0, 1.0, 0.0, 0.0, 0.0, 1.0, 0.2588, 0.0, 0.0, 1.0, 0.0, 1.0, 0.2588, 0.0, 0.2588, 0.0, 0.0, 1.0, 0.5, 0.0, 0.5, 0.0, 0.2588, 1.0, 0.5, 0.0, 0.2588, 1.0, 0.2588, 1.0, 0.7071, 0.0, 0.7071, 0.0, 0.5, 1.0, 0.7071, 0.0, 0.5, 1.0, 0.5, 1.0, 0.866, 0.0, 0.866, 0.0, 0.7071, 1.0, 0.866, 0.0, 0.7071, 1.0, 0.7071, 1.0, 0.9659, 0.0, 0.9659, 0.0, 0.866, 1.0, 0.9659, 0.0, 0.866, 1.0, 0.866, 1.0, 1.0, 0.0, 1.0, 0.0, 0.9659, 1.0, 1.0, 0.0, 0.9659, 1.0, 0.9659, 1.0, 1.0, 0.0, 0.0, 0.0, 1.0, 1.0, 1.0, 1.0, 0.0, 0.0, 0.0, 1.0, 0.03407, 0.0, 0.0, 1.0, 0.0, 1.0, 0.03407, 0.0, 0.03407, 0.0, 0.0, 1.0, 0.134, 0.0, 0.134, 0.0, 0.03407, 1.0, 0.134, 0.0, 0.03407, 1.0, 0.03407, 1.0, 0.2929, 0.0, 0.2929, 0.0, 0.134, 1.0, 0.2929, 0.0, 0.134, 1.0, 0.134, 1.0, 0.5, 0.0, 0.5, 0.0, 0.2929, 1.0, 0.5, 0.0, 0.2929, 1.0, 0.2929, 1.0, 0.7412, 0.0, 0.7412, 0.0, 0.5, 1.0, 0.7412, 0.0, 0.5, 1.0, 0.5, 1.0, 1.0, 0.0, 1.0, 0.0, 0.7412, 1.0, 1.0, 0.0, 0.7412, 1.0, 0.7412, 0.0, 1.0, 1.0, 0.0, 1.0, 1.0, 0.0, 1.0, 0.0, 0.0, 1.0, 0.0, 1.0, 0.7412, 0.0, 1.0, 1.0, 1.0, 1.0, 0.7412, 0.0, 0.7412, 0.0, 1.0, 1.0, 0.5, 0.0, 0.5, 0.0, 0.7412, 1.0, 0.5, 0.0, 0.7412, 1.0, 0.7412, 1.0, 0.2929, 0.0, 0.2929, 0.0, 0.5, 1.0, 0.2929, 0.0, 0.5, 1.0, 0.5, 1.0, 0.134, 0.0, 0.134, 0.0, 0.2929, 1.0, 0.134, 0.0, 0.2929, 1.0, 0.2929, 1.0, 0.03407, 0.0, 0.03407, 0.0, 0.134, 1.0, 0.03407, 0.0, 0.134, 1.0, 0.134, 1.0, 0.0, 0.0, 0.0, 0.0, 0.03407, 1.0, 0.0, 0.0, 0.03407, 1.0, 0.03407, 0.0, 1.0, 1.0, 0.0, 1.0, 1.0, 0.0, 1.0, 0.0, 0.0, 1.0, 0.0, 0.05556, 1.0, 0.02778, 0.9876, 0.04118, 0.9968, 0.05556, 1.0, 0.01627, 0.9729, 0.02778, 0.9876, 0.0, 0.9074, 0.007443, 0.9537, 0.01627, 0.9729, 0.0, 0.9074, 0.001893, 0.9314, 0.007443, 0.9537, 0.0, 0.9074, 0.01627, 0.9729, 0.05556, 1.0, 0.007443, 0.0463, 0.001893, 0.06863, 0.0, 0.09259, 0.04118, 0.003155, 0.01627, 0.02712, 0.007443, 0.0463, 0.04118, 0.003155, 0.02778, 0.01241, 0.01627, 0.02712, 0.05556, 0.0, 0.0, 0.09259, 0.0, 0.9074, 0.05556, 0.0, 0.0, 0.9074, 0.05556, 1.0, 0.05556, 0.0, 0.007443, 0.0463, 0.0, 0.09259, 0.05556, 0.0, 0.04118, 0.003155, 0.007443, 0.0463, 1.0, 0.9074, 0.9926, 0.9537, 0.9981, 0.9314, 1.0, 0.9074, 0.9837, 0.9729, 0.9926, 0.9537, 1.0, 0.9074, 0.9722, 0.9876, 0.9837, 0.9729, 1.0, 0.9074, 0.9588, 0.9968, 0.9722, 0.9876, 1.0, 0.9074, 0.9444, 1.0, 0.9588, 0.9968, 0.9444, 0.0, 0.05556, 1.0, 0.9444, 1.0, 0.9444, 0.0, 0.05556, 0.0, 0.05556, 1.0, 0.9444, 0.0, 0.9444, 1.0, 1.0, 0.9074, 1.0, 0.09259, 0.9444, 0.0, 1.0, 0.9074, 0.9722, 0.01241, 0.9588, 0.003155, 0.9444, 0.0, 0.9837, 0.02712, 0.9981, 0.06863, 0.9926, 0.0463, 0.9837, 0.02712, 1.0, 0.09259, 0.9981, 0.06863, 0.9837, 0.02712, 0.9444, 0.0, 1.0, 0.09259, 0.9837, 0.02712, 0.9722, 0.01241, 0.9444, 0.0, 0.05556, 1.0, 0.02778, 0.9876, 0.04118, 0.9968, 0.05556, 1.0, 0.01627, 0.9729, 0.02778, 0.9876, 0.0, 0.9074, 0.007443, 0.9537, 0.01627, 0.9729, 0.0, 0.9074, 0.001893, 0.9314, 0.007443, 0.9537, 0.0, 0.9074, 0.01627, 0.9729, 0.05556, 1.0, 0.007443, 0.0463, 0.001893, 0.06863, 0.0, 0.09259, 0.04118, 0.003155, 0.01627, 0.02712, 0.007443, 0.0463, 0.04118, 0.003155, 0.02778, 0.01241, 0.01627, 0.02712, 0.05556, 0.0, 0.0, 0.09259, 0.0, 0.9074, 0.05556, 0.0, 0.0, 0.9074, 0.05556, 1.0, 0.05556, 0.0, 0.007443, 0.0463, 0.0, 0.09259, 0.05556, 0.0, 0.04118, 0.003155, 0.007443, 0.0463, 0.9444, 1.0, 0.05556, 0.0, 0.05556, 1.0, 0.9722, 0.9876, 0.9444, 1.0, 0.9588, 0.9968, 0.9981, 0.9314, 0.9837, 0.9729, 0.9926, 0.9537, 0.9981, 0.9314, 0.9722, 0.9876, 0.9837, 0.9729, 1.0, 0.9074, 0.9444, 1.0, 0.9722, 0.9876, 1.0, 0.9074, 0.9722, 0.9876, 0.9981, 0.9314, 0.9444, 0.0, 0.05556, 0.0, 0.9444, 1.0, 1.0, 0.09259, 0.9444, 1.0, 1.0, 0.9074, 1.0, 0.09259, 0.9444, 0.0, 0.9444, 1.0, 0.9722, 0.01241, 0.9588, 0.003155, 0.9444, 0.0, 0.9837, 0.02712, 0.9981, 0.06863, 0.9926, 0.0463, 0.9837, 0.02712, 1.0, 0.09259, 0.9981, 0.06863, 0.9837, 0.02712, 0.9444, 0.0, 1.0, 0.09259, 0.9837, 0.02712, 0.9722, 0.01241, 0.9444, 0.0, 1.0, 0.0, 0.0, 0.0, 0.0, 1.0, 1.0, 0.0, 0.0, 1.0, 1.0, 1.0, 0.0, 0.9659, 0.0, 1.0, 1.0, 1.0, 0.0, 0.9659, 1.0, 1.0, 1.0, 0.9659, 0.0, 0.866, 1.0, 0.9659, 1.0, 0.866, 0.0, 0.866, 0.0, 0.9659, 1.0, 0.9659, 0.0, 0.7071, 1.0, 0.866, 1.0, 0.7071, 0.0, 0.7071, 0.0, 0.866, 1.0, 0.866, 0.0, 0.5, 1.0, 0.7071, 1.0, 0.5, 0.0, 0.5, 0.0, 0.7071, 1.0, 0.7071, 0.0, 0.2588, 1.0, 0.5, 1.0, 0.2588, 0.0, 0.2588, 0.0, 0.5, 1.0, 0.5, 0.0, 0.0, 1.0, 0.2588, 1.0, 0.0, 0.0, 0.0, 0.0, 0.2588, 1.0, 0.2588, 1.0, 1.0, 0.0, 1.0, 0.0, 0.0, 1.0, 1.0, 0.0, 0.0, 1.0, 0.0, 0.0, 0.2778, 0.01939, 0.36, 0.0, 0.3611, 0.0, 0.2778, 0.03866, 0.3568, 0.01939, 0.36, 0.04977, 0.2683, 0.05769, 0.3514, 0.03866, 0.3568, 0.04977, 0.2683, 0.03866, 0.3568, 0.0, 0.2778, 0.09615, 0.2406, 0.05769, 0.3514, 0.04977, 0.2683, 0.136, 0.1964, 0.05769, 0.3514, 0.09615, 0.2406, 0.7692, 1.0, 0.05769, 1.0, 0.05769, 0.3514, 0.7692, 1.0, 0.05769, 0.3514, 0.136, 0.1964, 0.2433, 0.08333, 0.1665, 0.1389, 0.1858, 0.07189, 0.2433, 0.08333, 0.136, 0.1964, 0.1665, 0.1389, 0.2433, 0.08333, 0.7692, 1.0, 0.136, 0.1964, 0.247, 0.05584, 0.1858, 0.07189, 0.1923, 0.0, 0.247, 0.05584, 0.2433, 0.08333, 0.1858, 0.07189, 0.2492, 0.028, 0.247, 0.05584, 0.1923, 0.0, 0.25, 0.0, 0.2492, 0.028, 0.1923, 0.0, 1.0, 0.6667, 0.7692, 1.0, 0.2433, 0.08333, 1.0, 0.08333, 1.0, 0.6667, 0.2433, 0.08333])
me_shape_9_indexedfaceset_002.materials.append(mat_metal_goldpins_1)
me_shape_9_indexedfaceset_002.materials.append(mat_plastic_chip)
me_shape_9_indexedfaceset_002.materials.append(mat_metal_pins)
me_shape_9_indexedfaceset_002.update()

# ---- objects
ob_shape_9_indexedfaceset = bpy.data.objects.new('SHAPE_9_IndexedFaceSet', me_shape_9_indexedfaceset_002)

# ---- transforms, parenting, visibility, modifiers, constraints
ob_shape_9_indexedfaceset.location = (0.0, 0.0, 0.0)
ob_shape_9_indexedfaceset.rotation_euler = (1.571, 0.0, -0.0)
ob_shape_9_indexedfaceset.scale = (2.54, 2.54, 2.54)
_m = ob_shape_9_indexedfaceset.modifiers.new('Bevel', 'BEVEL')
_m.width = 0.57
_m.width_pct = 0.57
_m.segments = 7
_m = ob_shape_9_indexedfaceset.modifiers.new('Auto Smooth', 'NODES')
_m.node_group = ng_auto_smooth
_gi = [s.identifier for s in ng_auto_smooth.interface.items_tree if s.item_type == 'SOCKET' and s.in_out == 'INPUT']
_m[_gi[1]] = 0.5236  # Angle

# ---- collection membership
col_collection.objects.link(ob_shape_9_indexedfaceset)

# ---- scene / render settings (as saved in the file)
scene.frame_start = 1; scene.frame_end = 250; scene.frame_set(1)
scene.render.engine = 'BLENDER_EEVEE_NEXT'
scene.cycles.sampling_pattern = 'TABULATED_SOBOL'
scene.cycles.use_light_tree = False
scene.view_settings.view_transform = 'Filmic'
bpy.context.view_layer.update()

# ---- added for rendering (the .blend has no active camera and no usable light): camera, sun
cam_auto = bpy.data.cameras.new('AutoCamera')
cam_auto.lens = 50.0
cam_auto.sensor_width = 36.0
cam_auto.clip_end = 1000.0
ob_auto_camera = bpy.data.objects.new('AutoCamera', cam_auto)
scene.collection.objects.link(ob_auto_camera)
ob_auto_camera.location = (5.56628, -6.68392, 4.90007)
ob_auto_camera.rotation_euler = (1.09748, -7.21219e-08, 0.694738)
scene.camera = ob_auto_camera
light_auto_sun = bpy.data.lights.new('AutoSun', 'SUN')
light_auto_sun.energy = 3.0
light_auto_sun.angle = 0.0523599
ob_auto_sun = bpy.data.objects.new('AutoSun', light_auto_sun)
scene.collection.objects.link(ob_auto_sun)
ob_auto_sun.rotation_euler = (0.872665, 0.174533, 0.523599)
bpy.context.view_layer.update()
